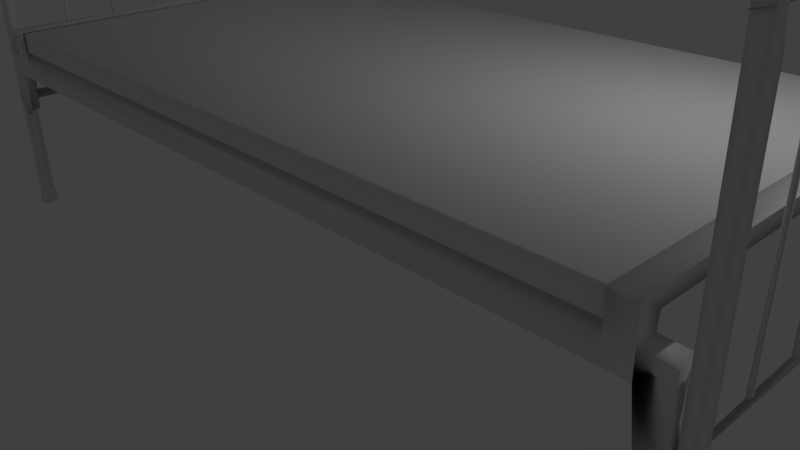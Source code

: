 # Source: Bed_LowPoly_01.blend  (saved by Blender 2.77.0; exported with 4.5.12 LTS)
import bpy
from mathutils import Matrix  # noqa: F401  (used for matrix-valued properties, if any)

bpy.ops.wm.read_factory_settings(use_empty=True)
scene = bpy.context.scene
scene.name = 'Scene'

# ---- collections
col_collection_1 = bpy.data.collections.new('Collection 1'); scene.collection.children.link(col_collection_1)

# ---- materials (node trees are filled in below, after node groups)
mat_material__0 = bpy.data.materials.new('Material__0')
mat_material__0.alpha_threshold = 0.0
mat_material__0.use_transparent_shadow = False
mat_material__0.roughness = 0.5

# ---- material node trees

# ---- world
world_world = bpy.data.worlds.new('World'); scene.world = world_world
world_world.color = (0.05088, 0.05088, 0.05088)
world_world.use_sun_shadow = False
world_world.sun_shadow_jitter_overblur = 0.0
world_world.cycles.sampling_method = 'MANUAL'

# ---- cameras
cam_camera = bpy.data.cameras.new('Camera')
cam_camera.clip_end = 100.0
cam_camera.lens = 35.0
cam_camera.sensor_width = 32.0
cam_camera.sensor_height = 18.0
cam_camera.ortho_scale = 7.314
cam_camera.dof.focus_distance = 0.0
cam_camera.dof.aperture_fstop = 128.0

# ---- lights
light_lamp = bpy.data.lights.new('Lamp', 'POINT')
light_lamp.transmission_factor = 0.0
light_lamp.cutoff_distance = 30.0
light_lamp.energy = 100.0
light_lamp.shadow_buffer_clip_start = 1.001
light_lamp.shadow_soft_size = 0.1
light_lamp.shadow_maximum_resolution = 0.006
light_lamp.use_absolute_resolution = True

# ---- meshes
me_sm_bed_01_base = bpy.data.meshes.new('SM_Bed_01_Base')
me_sm_bed_01_base.from_pydata([(134.0, 5.78, -62.48), (134.1, 0.02989, -63.58), (131.9, 5.78, -64.18), (130.1, 0.01764, -64.03), (129.6, 5.78, -62.65), (129.2, 0.01763, -60.96), (130.3, 5.78, -60.02), (132.7, 0.07113, -59.09), (133.1, 5.78, -59.89), (132.5, 98.02, -64.22), (129.3, 98.02, -61.82), (133.3, 98.02, -59.79), (133.9, 107.4, -62.35), (131.1, 107.4, -64.11), (129.6, 107.4, -61.22), (132.3, 107.4, -59.53), (133.7, 118.2, -61.97), (131.8, 119.3, -63.16), (129.9, 118.2, -61.97), (130.6, 117.5, -59.94), (133.0, 117.6, -59.94), (133.9, 125.2, -57.87), (131.8, 126.5, -59.26), (129.7, 125.2, -57.87), (131.8, 123.7, -56.39), (133.9, 128.6, -50.22), (131.8, 130.6, -51.01), (129.7, 128.6, -50.22), (131.8, 126.7, -49.98), (130.6, 130.6, 36.98), (132.6, 0.07113, 56.46), (134.1, 0.02988, 52.04), (134.0, 5.78, 52.86), (133.2, 5.78, 55.5), (130.5, 5.78, 55.62), (129.2, 0.01763, 54.52), (129.5, 5.78, 53.03), (130.2, 0.01764, 51.46), (131.7, 5.78, 51.33), (134.0, 98.02, 53.02), (133.1, 98.02, 55.58), (130.3, 98.02, 55.48), (130.3, 98.02, 51.54), (133.5, 107.4, 55.37), (132.3, 107.4, 51.35), (129.4, 107.4, 54.01), (133.7, 120.9, 53.46), (131.8, 121.1, 54.76), (129.7, 118.4, 53.25), (131.8, 115.3, 51.68), (129.9, 124.6, 51.34), (132.5, 120.0, 50.89), (132.4, 127.3, 50.03), (131.8, 124.1, 47.32), (133.8, 128.3, 43.7), (132.7, 130.4, 44.13), (129.8, 128.3, 43.7), (131.8, 126.8, 42.4), (132.8, 38.4, 55.7), (132.8, 36.86, -64.08), (130.6, 38.53, -64.08), (130.6, 36.73, 55.7), (132.0, 38.16, -44.58), (132.1, 102.4, -44.51), (131.1, 102.4, -44.34), (131.1, 38.16, -43.43), (132.0, 102.4, -43.19), (132.1, 38.16, -43.26), (133.4, 103.7, 56.23), (133.4, 102.9, -64.41), (130.1, 103.7, -64.41), (130.1, 102.9, 56.23), (132.3, 38.16, -28.76), (132.1, 102.4, -28.93), (131.0, 38.16, -28.59), (131.1, 102.4, -28.76), (131.8, 38.16, -27.56), (132.0, 102.4, -27.61), (132.0, 38.16, -12.86), (132.1, 102.4, -12.79), (131.1, 102.4, -12.61), (131.1, 38.16, -11.7), (132.0, 102.4, -11.46), (132.1, 38.16, -11.53), (132.0, 38.16, 3.404), (132.1, 102.4, 3.474), (131.1, 102.4, 3.645), (131.1, 38.16, 4.559), (132.0, 102.4, 4.8), (132.1, 38.16, 4.731), (132.4, 102.4, 20.19), (132.4, 38.16, 20.16), (131.7, 38.16, 19.01), (131.7, 102.4, 19.08), (131.1, 38.16, 20.26), (131.0, 102.4, 20.09), (132.0, 38.16, 35.25), (132.1, 102.4, 35.32), (131.1, 102.4, 35.5), (131.1, 38.16, 36.41), (132.0, 102.4, 36.65), (132.1, 38.16, 36.58), (-105.6, 5.78, -62.48), (-105.2, 0.01098, -60.99), (-107.0, 0.07115, -64.59), (-107.7, 5.78, -64.18), (-110.7, 0.02987, -61.76), (-110.0, 5.78, -62.65), (-109.3, 5.78, -60.02), (-107.8, 0.02758, -59.08), (-106.5, 5.78, -59.89), (-107.1, 83.91, -64.22), (-110.3, 83.91, -61.82), (-106.3, 83.91, -59.79), (-105.8, 93.41, -62.99), (-108.4, 93.32, -64.11), (-110.0, 93.33, -61.22), (-107.2, 93.33, -59.53), (-107.8, 100.6, -63.05), (-109.9, 98.77, -61.47), (-107.2, 100.2, -59.15), (-105.7, 107.2, -57.43), (-107.8, 109.5, -58.22), (-109.9, 107.2, -57.43), (-107.1, 109.6, -52.54), (-105.9, 114.7, -48.75), (-107.8, 116.2, -48.59), (-109.7, 114.7, -48.75), (-109.0, 112.7, -47.58), (-106.7, 113.2, -44.78), (-105.2, 0.01098, 54.55), (-105.6, 5.78, 52.86), (-106.3, 5.78, 55.5), (-107.8, 0.02758, 56.43), (-109.1, 5.78, 55.62), (-110.7, 0.02988, 53.62), (-110.1, 5.78, 53.03), (-106.8, 0.07115, 50.95), (-107.9, 5.78, 51.33), (-105.6, 83.91, 53.02), (-106.5, 83.91, 55.58), (-109.2, 83.91, 55.48), (-109.3, 83.91, 51.54), (-105.8, 93.41, 54.84), (-107.7, 93.32, 55.91), (-107.2, 93.33, 51.35), (-110.2, 93.33, 54.01), (-107.8, 100.6, 54.91), (-109.9, 98.77, 53.34), (-107.2, 100.2, 51.02), (-105.7, 107.2, 49.3), (-107.8, 109.5, 50.09), (-109.9, 107.2, 49.3), (-107.1, 109.6, 44.41), (-105.9, 115.2, 39.68), (-107.8, 116.5, 39.79), (-109.7, 115.2, 39.68), (-109.0, 113.0, 38.93), (-106.6, 113.1, 36.91), (-107.5, 36.19, 55.7), (-106.4, 37.25, -64.08), (-108.2, 39.06, 55.7), (-109.3, 38.0, -64.08), (-107.2, 88.24, -43.43), (-107.2, 38.16, -44.34), (-107.7, 88.24, -44.63), (-108.5, 38.16, -44.17), (-108.5, 88.24, -43.6), (-107.7, 38.16, -43.14), (-106.2, 89.63, 56.23), (-106.2, 88.81, -64.41), (-109.5, 89.63, -64.41), (-109.5, 88.81, 56.23), (-107.1, 88.24, -28.3), (-107.5, 38.16, -28.93), (-108.2, 88.24, -28.93), (-108.5, 38.16, -28.59), (-107.5, 38.16, -27.68), (-107.9, 88.24, -27.56), (-107.2, 88.24, -11.7), (-107.2, 38.16, -12.61), (-107.7, 88.24, -12.9), (-108.5, 38.16, -12.44), (-108.5, 88.24, -11.87), (-107.7, 38.16, -11.41), (-107.2, 88.24, 4.559), (-107.2, 38.16, 3.645), (-107.7, 88.24, 3.36), (-108.5, 38.16, 3.817), (-108.5, 88.24, 4.388), (-107.7, 38.16, 4.845), (-107.2, 88.24, 20.26), (-107.1, 38.16, 20.09), (-107.9, 38.16, 19.06), (-107.7, 88.24, 19.06), (-108.4, 38.16, 20.26), (-108.5, 88.24, 20.09), (-107.2, 88.24, 36.41), (-107.2, 38.16, 35.5), (-107.7, 88.24, 35.21), (-108.5, 38.16, 35.67), (-108.5, 88.24, 36.24), (-107.7, 38.16, 36.7), (122.2, 46.77, -63.7), (129.4, 52.83, -63.69), (129.5, 33.12, -63.69), (123.7, 33.41, -63.42), (129.1, 52.65, -57.94), (129.3, 33.33, -58.61), (122.2, 52.99, -63.69), (121.9, 52.92, -57.85), (116.5, 47.14, -63.92), (-99.0, 46.76, -63.67), (-93.57, 47.14, -63.92), (-93.29, 53.01, -63.71), (116.3, 53.01, -63.71), (122.2, 61.3, -64.0), (121.9, 56.89, -57.47), (116.2, 61.18, -63.83), (122.2, 61.33, 56.79), (121.9, 56.89, 50.28), (121.6, 52.94, -63.38), (121.6, 60.85, 56.3), (121.6, 60.85, -63.49), (129.0, 33.12, -63.03), (128.9, 52.25, -63.12), (-98.93, 52.93, -57.84), (-105.1, 52.29, -63.12), (129.5, 33.12, 56.5), (129.4, 52.83, 56.5), (122.2, 46.77, 56.45), (123.7, 33.41, 56.24), (129.3, 33.33, 51.42), (129.1, 52.65, 50.75), (122.2, 52.99, 56.5), (116.5, 47.14, 56.7), (-98.99, 46.83, 56.65), (-93.57, 47.14, 56.76), (-93.29, 53.01, 56.52), (116.3, 53.01, 56.52), (116.2, 61.09, 56.68), (121.9, 52.93, 50.66), (121.6, 52.94, 56.19), (129.0, 33.12, 55.84), (128.9, 52.25, 55.93), (-98.93, 52.94, 50.65), (-105.1, 52.29, 55.93), (-99.15, 46.38, 55.87), (-105.8, 33.12, -63.69), (-105.6, 52.83, -63.69), (-99.93, 33.41, -63.42), (-105.5, 33.33, -58.61), (-105.3, 52.68, -57.94), (-99.23, 52.99, -63.69), (-98.93, 56.89, -57.47), (-99.23, 61.3, -64.0), (-93.22, 61.18, -63.83), (-99.23, 61.33, 56.79), (-98.93, 56.89, 50.28), (-93.22, 61.09, 56.67), (-98.63, 52.94, -63.38), (-98.63, 60.85, -63.49), (-98.63, 60.85, 56.3), (-105.2, 33.12, -63.03), (-105.6, 52.83, 56.5), (-105.5, 33.12, 56.17), (-99.93, 33.41, 56.24), (-105.3, 52.68, 50.75), (-105.5, 33.33, 51.42), (-99.23, 52.99, 56.5), (-98.63, 52.94, 56.19)], [], [(1, 3, 2), (3, 5, 4), (5, 7, 6), (7, 1, 0), (0, 2, 9), (2, 4, 10), (4, 6, 10), (6, 8, 11), (8, 0, 11), (11, 9, 12), (9, 10, 13), (10, 11, 15), (13, 17, 16), (13, 14, 18), (14, 15, 19), (12, 16, 20), (17, 22, 21), (17, 18, 23), (18, 19, 23), (19, 20, 24), (20, 21, 24), (21, 22, 26), (23, 27, 26), (24, 28, 27), (24, 21, 25), (55, 25, 26), (26, 27, 29), (27, 28, 57), (57, 28, 25), (31, 32, 33), (30, 33, 34), (35, 34, 36), (37, 36, 38), (31, 38, 32), (32, 39, 40), (33, 40, 41), (34, 41, 42), (38, 42, 39), (41, 43, 45), (42, 45, 44), (39, 44, 43), (46, 47, 43), (45, 47, 48), (45, 48, 49), (49, 51, 44), (51, 46, 43), (47, 52, 50), (52, 54, 55), (55, 56, 50), (56, 57, 53), (53, 57, 54), (59, 60, 58), (60, 59, 61), (62, 65, 64), (65, 67, 66), (67, 62, 66), (69, 70, 68), (70, 69, 71), (72, 74, 75), (74, 76, 77), (76, 72, 77), (78, 81, 80), (81, 83, 82), (83, 78, 82), (84, 87, 86), (87, 89, 88), (89, 84, 88), (90, 91, 92), (92, 94, 95), (94, 91, 90), (96, 99, 98), (99, 101, 100), (101, 96, 100), (103, 104, 102), (104, 106, 107), (106, 109, 108), (109, 103, 110), (102, 105, 111), (105, 107, 112), (107, 108, 112), (108, 110, 113), (110, 102, 113), (113, 111, 114), (111, 112, 115), (112, 113, 117), (115, 118, 114), (115, 116, 119), (116, 117, 120), (118, 122, 121), (118, 119, 123), (123, 120, 124), (122, 126, 125), (122, 123, 127), (123, 124, 128), (121, 125, 124), (128, 124, 129), (154, 125, 126), (126, 127, 156), (127, 128, 157), (158, 129, 125), (130, 131, 132), (133, 132, 134), (135, 134, 136), (135, 136, 138), (137, 138, 131), (131, 139, 140), (132, 140, 141), (134, 141, 142), (138, 142, 139), (140, 143, 144), (141, 144, 146), (142, 146, 145), (139, 145, 143), (143, 147, 144), (146, 147, 148), (146, 148, 149), (150, 151, 147), (147, 151, 152), (148, 152, 149), (154, 155, 151), (151, 155, 156), (152, 156, 157), (153, 154, 150), (153, 158, 154), (156, 127, 157), (160, 162, 161), (162, 160, 159), (164, 166, 165), (166, 168, 167), (168, 164, 163), (170, 171, 169), (171, 170, 172), (173, 177, 174), (174, 176, 175), (176, 177, 178), (180, 182, 181), (182, 184, 183), (184, 180, 179), (186, 188, 187), (188, 190, 189), (190, 186, 185), (192, 193, 194), (193, 195, 196), (195, 192, 191), (198, 200, 199), (200, 202, 201), (202, 198, 197), (203, 204, 205), (204, 207, 208), (204, 209, 210), (204, 203, 209), (211, 203, 212), (215, 211, 213), (209, 216, 217), (218, 216, 203), (218, 240, 219), (216, 219, 220), (217, 221, 210), (223, 217, 220), (217, 223, 221), (223, 222, 240), (221, 223, 218), (215, 210, 221), (225, 224, 208), (203, 206, 224), (206, 205, 224), (210, 215, 214), (210, 226, 252), (207, 252, 227), (225, 227, 212), (228, 229, 230), (229, 228, 232), (241, 234, 229), (229, 234, 230), (236, 230, 235), (238, 237, 235), (234, 241, 220), (239, 235, 240), (230, 219, 240), (220, 241, 242), (220, 242, 222), (242, 239, 240), (239, 242, 241), (232, 228, 243), (232, 243, 244), (230, 244, 243), (238, 239, 241), (241, 233, 267), (233, 244, 246), (246, 244, 230), (248, 249, 212), (249, 248, 251), (226, 253, 249), (249, 253, 212), (253, 226, 254), (214, 213, 256), (212, 255, 256), (256, 255, 257), (255, 254, 258), (254, 226, 260), (261, 262, 258), (254, 260, 261), (261, 256, 259), (260, 214, 256), (214, 260, 226), (251, 248, 263), (251, 263, 227), (212, 227, 263), (236, 264, 265), (264, 267, 268), (264, 269, 245), (264, 236, 269), (269, 257, 258), (259, 257, 236), (258, 270, 245), (258, 262, 270), (270, 262, 259), (238, 245, 270), (246, 265, 268), (247, 266, 265), (0, 1, 2), (2, 3, 4), (4, 5, 6), (6, 7, 8), (8, 7, 0), (1, 7, 5), (1, 5, 3), (11, 0, 9), (9, 2, 10), (10, 6, 11), (12, 9, 13), (13, 10, 14), (14, 10, 15), (15, 11, 12), (12, 13, 16), (17, 13, 18), (18, 14, 19), (19, 15, 20), (15, 12, 20), (16, 17, 21), (22, 17, 23), (23, 19, 24), (20, 16, 21), (25, 21, 26), (22, 23, 26), (23, 24, 27), (28, 24, 25), (55, 54, 25), (55, 26, 29), (29, 27, 56), (56, 27, 57), (54, 57, 25), (30, 31, 33), (35, 30, 34), (37, 35, 36), (31, 37, 38), (35, 31, 30), (31, 35, 37), (33, 32, 40), (34, 33, 41), (36, 34, 42), (38, 36, 42), (32, 38, 39), (40, 39, 43), (41, 40, 43), (42, 41, 45), (39, 42, 44), (45, 43, 47), (44, 45, 49), (44, 51, 43), (48, 47, 50), (49, 48, 51), (46, 52, 47), (48, 50, 53), (51, 48, 53), (51, 53, 46), (52, 46, 54), (52, 55, 50), (50, 56, 53), (46, 53, 54), (55, 29, 56), (58, 60, 61), (61, 59, 58), (66, 62, 63), (63, 62, 64), (64, 65, 66), (68, 70, 71), (71, 69, 68), (77, 72, 73), (73, 72, 75), (75, 74, 77), (82, 78, 79), (79, 78, 80), (80, 81, 82), (88, 84, 85), (85, 84, 86), (86, 87, 88), (93, 90, 92), (93, 92, 95), (95, 94, 90), (100, 96, 97), (97, 96, 98), (98, 99, 100), (102, 104, 105), (105, 104, 107), (107, 106, 108), (108, 109, 110), (110, 103, 102), (103, 109, 106), (103, 106, 104), (113, 102, 111), (111, 105, 112), (112, 108, 113), (114, 111, 115), (115, 112, 116), (116, 112, 117), (117, 113, 114), (118, 115, 119), (119, 116, 120), (117, 114, 120), (114, 118, 121), (122, 118, 123), (123, 119, 120), (120, 114, 121), (120, 121, 124), (121, 122, 125), (126, 122, 127), (127, 123, 128), (129, 124, 125), (155, 154, 126), (155, 126, 156), (157, 128, 129), (133, 130, 132), (135, 133, 134), (137, 135, 138), (130, 137, 131), (135, 130, 133), (130, 135, 137), (132, 131, 140), (134, 132, 141), (136, 134, 142), (138, 136, 142), (131, 138, 139), (140, 139, 143), (141, 140, 144), (142, 141, 146), (139, 142, 145), (146, 144, 147), (145, 146, 149), (145, 149, 143), (143, 150, 147), (148, 147, 152), (149, 150, 143), (149, 152, 153), (149, 153, 150), (150, 154, 151), (152, 151, 156), (153, 152, 157), (153, 157, 158), (158, 157, 129), (125, 154, 158), (159, 160, 161), (161, 162, 159), (163, 164, 165), (165, 166, 167), (167, 168, 163), (169, 171, 172), (172, 170, 169), (175, 173, 174), (175, 176, 178), (178, 177, 173), (179, 180, 181), (181, 182, 183), (183, 184, 179), (185, 186, 187), (187, 188, 189), (189, 190, 185), (191, 192, 194), (194, 193, 196), (196, 195, 191), (197, 198, 199), (199, 200, 201), (201, 202, 197), (206, 203, 205), (205, 204, 208), (207, 204, 210), (213, 211, 212), (214, 215, 213), (210, 209, 217), (203, 216, 209), (211, 215, 218), (211, 218, 203), (216, 218, 219), (217, 216, 220), (222, 223, 220), (218, 223, 240), (215, 221, 218), (205, 208, 224), (207, 225, 208), (225, 203, 224), (226, 210, 214), (207, 210, 252), (225, 207, 227), (203, 225, 212), (231, 228, 230), (233, 229, 232), (233, 241, 229), (237, 236, 235), (239, 238, 235), (219, 234, 220), (230, 234, 219), (235, 230, 240), (222, 242, 240), (233, 232, 244), (231, 230, 243), (228, 231, 243), (245, 238, 241), (245, 241, 267), (267, 233, 246), (247, 246, 230), (247, 230, 236), (250, 248, 212), (252, 249, 251), (252, 226, 249), (255, 253, 254), (212, 253, 255), (213, 212, 256), (259, 256, 257), (257, 255, 258), (254, 261, 258), (262, 261, 259), (261, 260, 256), (252, 251, 227), (250, 212, 263), (248, 250, 263), (266, 236, 265), (265, 264, 268), (267, 264, 245), (247, 236, 266), (245, 269, 258), (236, 257, 269), (237, 238, 259), (237, 259, 236), (238, 270, 259), (267, 246, 268), (246, 247, 265)])
me_sm_bed_01_base.polygons.foreach_set('use_smooth', [True] * 446)
_k = set([(62, 65), (62, 67), (63, 64), (63, 66), (64, 66), (65, 67), (72, 74), (72, 76), (73, 75), (73, 77), (74, 76), (75, 77), (78, 81), (78, 83), (79, 80), (79, 82), (80, 82), (81, 83), (84, 87), (84, 89), (85, 86), (85, 88), (86, 88), (87, 89), (90, 93), (90, 95), (91, 92), (91, 94), (92, 94), (93, 95), (96, 99), (96, 101), (97, 98), (97, 100), (98, 100), (99, 101), (163, 165), (163, 167), (164, 166), (164, 168), (165, 167), (166, 168), (173, 175), (173, 178), (174, 176), (174, 177), (175, 178), (176, 177), (179, 181), (179, 183), (180, 182), (180, 184), (181, 183), (182, 184), (185, 187), (185, 189), (186, 188), (186, 190), (187, 189), (188, 190), (191, 194), (191, 196), (192, 193), (192, 195), (193, 195), (194, 196), (197, 199), (197, 201), (198, 200), (198, 202), (199, 201), (200, 202), (203, 216), (204, 205), (204, 209), (207, 252), (210, 226), (211, 218), (212, 255), (213, 256), (214, 215), (214, 260), (215, 221), (216, 219), (219, 230), (221, 223), (222, 223), (222, 242), (224, 225), (225, 227), (227, 263), (228, 229), (229, 234), (230, 247), (233, 267), (235, 240), (236, 247), (236, 257), (237, 259), (238, 239), (238, 270), (239, 242), (241, 245), (243, 244), (244, 246), (246, 265), (247, 266), (248, 249), (249, 253), (255, 257), (260, 261), (261, 262), (262, 270), (264, 265), (264, 269)])
me_sm_bed_01_base.attributes.new('sharp_edge', 'BOOLEAN', 'EDGE').data.foreach_set('value', [ (min(e.vertices), max(e.vertices)) in _k for e in me_sm_bed_01_base.edges])
_uv = me_sm_bed_01_base.uv_layers.new(name='UVMap')
_uv.uv.foreach_set('vector', [0.8323, 0.02941, 0.8323, 0.01634, 0.8538, 0.02202, 0.8323, 0.01634, 0.8331, 0.005031, 0.8541, 0.01192, 0.8329, 0.05718, 0.8325, 0.04521, 0.8541, 0.0529, 0.8325, 0.04521, 0.8323, 0.02941, 0.8538, 0.03217, 0.5286, 0.8646, 0.5286, 0.8563, 0.8777, 0.8589, 0.5286, 0.8563, 0.5286, 0.8477, 0.8777, 0.8461, 0.5286, 0.8477, 0.5286, 0.8413, 0.8777, 0.8461, 0.5286, 0.8817, 0.5286, 0.8729, 0.8777, 0.8738, 0.5286, 0.8729, 0.5286, 0.8646, 0.8777, 0.8738, 0.8948, 0.04008, 0.8948, 0.02284, 0.9304, 0.03027, 0.8948, 0.02284, 0.8948, 0.008009, 0.9304, 0.01782, 0.8948, 0.0523, 0.8948, 0.04008, 0.9304, 0.04229, 0.002486, 0.865, 0.04177, 0.8653, 0.04121, 0.8737, 0.002486, 0.865, 0.004946, 0.8508, 0.04162, 0.857, 0.004946, 0.8508, 0.006598, 0.843, 0.04196, 0.8493, 0.00329, 0.8754, 0.04121, 0.8737, 0.04074, 0.8811, 0.04177, 0.8653, 0.06958, 0.8654, 0.06956, 0.8741, 0.04177, 0.8653, 0.04162, 0.857, 0.06984, 0.8566, 0.04162, 0.857, 0.04196, 0.8493, 0.06984, 0.8566, 0.04196, 0.8493, 0.04141, 0.8433, 0.07009, 0.8453, 0.04074, 0.8811, 0.06956, 0.8741, 0.06961, 0.8832, 0.06956, 0.8741, 0.06958, 0.8654, 0.1026, 0.8652, 0.06984, 0.8566, 0.1016, 0.8543, 0.1026, 0.8652, 0.07009, 0.8453, 0.1013, 0.8444, 0.1016, 0.8543, 0.06961, 0.8832, 0.06956, 0.8741, 0.1015, 0.876, 0.4295, 0.8662, 0.1015, 0.876, 0.1026, 0.8652, 0.1026, 0.8652, 0.1016, 0.8543, 0.4037, 0.8614, 0.1016, 0.8543, 0.1013, 0.8444, 0.4293, 0.8449, 0.4289, 0.8837, 0.1013, 0.8837, 0.1015, 0.876, 0.8079, 0.03033, 0.8294, 0.03278, 0.8295, 0.04318, 0.8081, 0.04617, 0.8295, 0.04318, 0.8297, 0.05363, 0.8086, 0.005718, 0.8301, 0.0044, 0.8296, 0.01252, 0.8079, 0.01707, 0.8296, 0.01252, 0.8294, 0.02255, 0.8079, 0.03033, 0.8294, 0.02255, 0.8294, 0.03278, 0.5129, 0.786, 0.8621, 0.7855, 0.8621, 0.7939, 0.5129, 0.7945, 0.8621, 0.7939, 0.8621, 0.8027, 0.5129, 0.7622, 0.8621, 0.7622, 0.8621, 0.7727, 0.5129, 0.7777, 0.8621, 0.7727, 0.8621, 0.7855, 0.759, 0.1069, 0.7947, 0.09566, 0.7947, 0.1099, 0.759, 0.07222, 0.7947, 0.06505, 0.7947, 0.07947, 0.759, 0.0871, 0.7947, 0.07947, 0.7947, 0.09566, 0.4776, 0.8736, 0.4806, 0.8661, 0.5254, 0.8737, 0.525, 0.8581, 0.4806, 0.8661, 0.4855, 0.8542, 0.525, 0.8581, 0.4855, 0.8542, 0.4951, 0.8462, 0.497, 0.8845, 0.4766, 0.8817, 0.5236, 0.8853, 0.4766, 0.8817, 0.4776, 0.8736, 0.5254, 0.8737, 0.4806, 0.8661, 0.4537, 0.8677, 0.4633, 0.8592, 0.4537, 0.8677, 0.4315, 0.8756, 0.4295, 0.8662, 0.4295, 0.8662, 0.4316, 0.8553, 0.4633, 0.8592, 0.4316, 0.8553, 0.4293, 0.8449, 0.4541, 0.847, 0.454, 0.8814, 0.4289, 0.8837, 0.4315, 0.8756, 0.4324, 0.9766, 0.4324, 0.9902, 0.0022, 0.9822, 0.4324, 0.9902, 0.4324, 0.9969, 0.0022, 0.9955, 0.6771, 0.9761, 0.6771, 0.97, 0.9167, 0.9732, 0.6771, 0.984, 0.6771, 0.9814, 0.9167, 0.9819, 0.6771, 0.9814, 0.6771, 0.9761, 0.9167, 0.9819, 0.4354, 0.9457, 0.4354, 0.9611, 0.0021, 0.948, 0.4354, 0.9351, 0.4354, 0.9457, 0.0021, 0.9366, 0.7591, 0.1913, 0.7591, 0.1863, 0.9938, 0.187, 0.7591, 0.1863, 0.7591, 0.1829, 0.9938, 0.1829, 0.7591, 0.1964, 0.7591, 0.1913, 0.9938, 0.1959, 0.6575, 0.7485, 0.6575, 0.7423, 0.8923, 0.7456, 0.6575, 0.7566, 0.6575, 0.7541, 0.8923, 0.7545, 0.6575, 0.7541, 0.6575, 0.7485, 0.8923, 0.7545, 0.5999, 0.8961, 0.5999, 0.89, 0.8395, 0.8932, 0.5999, 0.9039, 0.5999, 0.9014, 0.8395, 0.9019, 0.5999, 0.9014, 0.5999, 0.8961, 0.8395, 0.9019, 0.8408, 0.9177, 0.5996, 0.9177, 0.5996, 0.9129, 0.5996, 0.9129, 0.5996, 0.9076, 0.8408, 0.9083, 0.5996, 0.9214, 0.5996, 0.9177, 0.8408, 0.9177, 0.4349, 0.9761, 0.4349, 0.97, 0.6745, 0.9732, 0.4349, 0.984, 0.4349, 0.9814, 0.6745, 0.9819, 0.4349, 0.9814, 0.4349, 0.9761, 0.6745, 0.9819, 0.7841, 0.05388, 0.7836, 0.03958, 0.8052, 0.04703, 0.7836, 0.03958, 0.7835, 0.02377, 0.805, 0.02672, 0.7835, 0.02377, 0.7837, 0.01069, 0.8051, 0.01631, 0.7837, 0.01069, 0.7843, 0.002348, 0.8053, 0.005859, 0.0021, 0.9251, 0.0021, 0.9167, 0.2978, 0.9193, 0.0021, 0.9167, 0.0021, 0.9083, 0.2978, 0.9068, 0.0021, 0.9083, 0.002043, 0.8999, 0.2978, 0.9068, 0.002043, 0.8999, 0.002, 0.8911, 0.2977, 0.8928, 0.0021, 0.9322, 0.0021, 0.9251, 0.2978, 0.9302, 0.8567, 0.01573, 0.8567, 0.0024, 0.8923, 0.005608, 0.8567, 0.04744, 0.8567, 0.03252, 0.8923, 0.04213, 0.8567, 0.03252, 0.8567, 0.01573, 0.8923, 0.01799, 0.5101, 0.7858, 0.4874, 0.7885, 0.5073, 0.7753, 0.5101, 0.7858, 0.5095, 0.8001, 0.4888, 0.7983, 0.5095, 0.8001, 0.5091, 0.8057, 0.4875, 0.8068, 0.4874, 0.7885, 0.4526, 0.7923, 0.4519, 0.7821, 0.4874, 0.7885, 0.4888, 0.7983, 0.454, 0.8023, 0.454, 0.8023, 0.4875, 0.8068, 0.4475, 0.8108, 0.4526, 0.7923, 0.4078, 0.7954, 0.4099, 0.7875, 0.4526, 0.7923, 0.454, 0.8023, 0.4111, 0.803, 0.454, 0.8023, 0.4475, 0.8108, 0.4103, 0.8116, 0.4519, 0.7821, 0.4099, 0.7875, 0.4344, 0.7754, 0.4076, 0.7729, 0.4344, 0.7754, 0.3978, 0.7787, 0.1057, 0.8113, 0.4099, 0.7875, 0.4078, 0.7954, 0.4078, 0.7954, 0.4111, 0.803, 0.1061, 0.8259, 0.4111, 0.803, 0.4103, 0.8116, 0.1064, 0.8347, 0.1128, 0.8017, 0.3978, 0.7787, 0.4099, 0.7875, 0.7598, 0.05455, 0.7808, 0.04768, 0.7812, 0.0551, 0.7593, 0.01134, 0.7808, 0.006638, 0.7806, 0.01712, 0.7591, 0.02471, 0.7806, 0.01712, 0.7806, 0.02737, 0.7591, 0.02471, 0.7806, 0.02737, 0.7805, 0.03759, 0.7591, 0.04051, 0.7805, 0.03759, 0.7808, 0.04768, 0.3002, 0.8913, 0.5973, 0.8907, 0.5973, 0.8996, 0.3002, 0.9002, 0.5973, 0.8996, 0.5973, 0.9079, 0.3002, 0.9084, 0.5973, 0.9079, 0.5973, 0.9202, 0.3002, 0.9251, 0.5973, 0.9202, 0.5973, 0.9316, 0.9329, 0.01494, 0.9685, 0.009713, 0.9685, 0.01959, 0.9329, 0.0246, 0.9685, 0.01959, 0.9685, 0.032, 0.9329, 0.03898, 0.9685, 0.032, 0.9685, 0.04636, 0.9329, 0.00472, 0.9685, 0.0024, 0.9685, 0.009713, 0.004243, 0.8081, 0.02524, 0.8196, 0.0023, 0.8158, 0.00312, 0.8272, 0.02524, 0.8196, 0.02477, 0.8293, 0.00312, 0.8272, 0.02477, 0.8293, 0.02697, 0.8377, 0.05994, 0.8097, 0.06021, 0.8198, 0.02524, 0.8196, 0.02524, 0.8196, 0.06021, 0.8198, 0.05986, 0.8299, 0.02477, 0.8293, 0.05986, 0.8299, 0.02697, 0.8377, 0.1057, 0.8113, 0.1078, 0.8185, 0.06021, 0.8198, 0.06021, 0.8198, 0.1078, 0.8185, 0.1061, 0.8259, 0.05986, 0.8299, 0.1061, 0.8259, 0.1064, 0.8347, 0.07667, 0.8014, 0.1057, 0.8113, 0.05994, 0.8097, 0.07667, 0.8014, 0.1128, 0.8017, 0.1057, 0.8113, 0.1061, 0.8259, 0.4111, 0.803, 0.1064, 0.8347, 0.9431, 0.8173, 0.9431, 0.8311, 0.5129, 0.8262, 0.9431, 0.8078, 0.9431, 0.8173, 0.5129, 0.8124, 0.759, 0.1763, 0.759, 0.1712, 0.9421, 0.1745, 0.759, 0.1712, 0.759, 0.1662, 0.9421, 0.1694, 0.759, 0.1804, 0.759, 0.1763, 0.9421, 0.1795, 0.8709, 0.9457, 0.8709, 0.9611, 0.4376, 0.948, 0.8709, 0.9351, 0.8709, 0.9457, 0.4376, 0.9366, 0.655, 0.7566, 0.4719, 0.7566, 0.4719, 0.7541, 0.4719, 0.7541, 0.4719, 0.7499, 0.655, 0.7516, 0.4719, 0.7499, 0.472, 0.7439, 0.6551, 0.7456, 0.759, 0.2139, 0.759, 0.2089, 0.9421, 0.2121, 0.759, 0.2089, 0.7591, 0.2039, 0.9421, 0.2071, 0.7591, 0.2039, 0.7591, 0.2004, 0.9422, 0.2021, 0.759, 0.1612, 0.759, 0.1562, 0.9421, 0.1594, 0.759, 0.1562, 0.759, 0.1511, 0.9421, 0.1544, 0.759, 0.1511, 0.759, 0.1477, 0.9421, 0.1493, 0.759, 0.1277, 0.759, 0.1235, 0.9421, 0.1243, 0.759, 0.1235, 0.759, 0.1185, 0.9421, 0.1192, 0.759, 0.1185, 0.759, 0.1134, 0.9421, 0.1142, 0.759, 0.1436, 0.759, 0.1386, 0.9421, 0.1418, 0.759, 0.1386, 0.759, 0.1336, 0.9421, 0.1368, 0.759, 0.1336, 0.759, 0.1301, 0.9421, 0.1318, 0.8497, 0.37, 0.8716, 0.3464, 0.8702, 0.4202, 0.8716, 0.3464, 0.8922, 0.3474, 0.8958, 0.4192, 0.8716, 0.3464, 0.8705, 0.3216, 0.891, 0.3213, 0.8716, 0.3464, 0.8497, 0.37, 0.8461, 0.3471, 0.8306, 0.3688, 0.8497, 0.37, 0.06279, 0.3709, 0.8299, 0.3476, 0.8306, 0.3688, 0.0816, 0.3688, 0.9172, 0.6359, 0.9195, 0.6665, 0.8958, 0.6507, 0.9405, 0.6656, 0.9195, 0.6665, 0.9189, 0.6138, 0.9202, 0.6885, 0.4937, 0.6885, 0.4946, 0.6663, 0.9195, 0.6665, 0.4946, 0.6663, 0.5166, 0.6508, 0.8978, 0.7235, 0.9169, 0.7381, 0.8973, 0.737, 0.9192, 0.7086, 0.8978, 0.7235, 0.516, 0.7236, 0.8978, 0.7235, 0.9192, 0.7086, 0.9169, 0.7381, 0.9192, 0.7086, 0.4946, 0.7086, 0.4937, 0.6885, 0.9169, 0.7381, 0.9192, 0.7086, 0.9381, 0.7106, 0.8299, 0.3476, 0.8497, 0.3276, 0.8485, 0.347, 0.9111, 0.3487, 0.9106, 0.4197, 0.8958, 0.4192, 0.8508, 0.2874, 0.8508, 0.2388, 0.8683, 0.2369, 0.8508, 0.2388, 0.8701, 0.2346, 0.8683, 0.2369, 0.8497, 0.3276, 0.8299, 0.3476, 0.0824, 0.3476, 0.8497, 0.3276, 0.06215, 0.3276, 0.04058, 0.3274, 0.8745, 0.3274, 0.04058, 0.3274, 0.04042, 0.3082, 0.8747, 0.308, 0.04042, 0.3082, 0.06449, 0.2874, 0.0412, 0.6103, 0.03867, 0.5362, 0.06106, 0.5597, 0.0022, 0.4983, 0.0023, 0.4266, 0.02392, 0.4272, 0.0626, 0.5161, 0.064, 0.5366, 0.03757, 0.5373, 0.03757, 0.5373, 0.064, 0.5366, 0.06106, 0.5597, 0.8419, 0.5597, 0.06106, 0.5597, 0.0802, 0.5579, 0.8233, 0.5365, 0.8239, 0.5579, 0.0802, 0.5579, 0.4966, 0.6358, 0.5171, 0.6362, 0.5166, 0.6508, 0.4733, 0.6358, 0.4762, 0.6134, 0.4735, 0.6653, 0.495, 0.6137, 0.4946, 0.6663, 0.4735, 0.6653, 0.516, 0.7236, 0.5165, 0.7369, 0.497, 0.7381, 0.516, 0.7236, 0.497, 0.7381, 0.4946, 0.7086, 0.497, 0.7381, 0.4781, 0.7389, 0.4758, 0.7106, 0.081, 0.5365, 0.0625, 0.5354, 0.0626, 0.5161, 0.0278, 0.426, 0.043, 0.4239, 0.0428, 0.4262, 0.02392, 0.4272, 0.0428, 0.4262, 0.04089, 0.4969, 0.06097, 0.4759, 0.04089, 0.4969, 0.0428, 0.4262, 0.8233, 0.5365, 0.081, 0.5365, 0.0626, 0.5161, 0.0626, 0.5161, 0.03794, 0.5155, 0.8636, 0.5156, 0.03794, 0.5155, 0.0382, 0.4969, 0.8636, 0.497, 0.8636, 0.497, 0.0382, 0.4969, 0.06097, 0.4759, 0.0448, 0.4201, 0.04352, 0.3464, 0.06279, 0.3709, 0.04352, 0.3464, 0.0448, 0.4201, 0.01924, 0.4191, 0.0241, 0.3241, 0.0446, 0.3244, 0.04352, 0.3464, 0.04352, 0.3464, 0.0662, 0.347, 0.06279, 0.3709, 0.4461, 0.7361, 0.4244, 0.7358, 0.4249, 0.7212, 0.4639, 0.6341, 0.463, 0.6125, 0.4648, 0.6638, 0.4473, 0.7586, 0.4484, 0.7056, 0.4693, 0.7065, 0.4492, 0.6835, 0.4484, 0.7056, 0.02326, 0.7056, 0.4484, 0.7056, 0.4249, 0.7212, 0.04665, 0.7213, 0.4267, 0.6484, 0.4261, 0.6351, 0.4457, 0.634, 0.4478, 0.6635, 0.0237, 0.6635, 0.04475, 0.6484, 0.4267, 0.6484, 0.4457, 0.634, 0.4478, 0.6635, 0.4478, 0.6635, 0.4492, 0.6835, 0.02241, 0.6834, 0.4457, 0.634, 0.4639, 0.6341, 0.4648, 0.6638, 0.0824, 0.3476, 0.0638, 0.3471, 0.06215, 0.3276, 0.01924, 0.4191, 0.0023, 0.4215, 0.0045, 0.4196, 0.01924, 0.4191, 0.0045, 0.4196, 0.003926, 0.3485, 0.06449, 0.2874, 0.04042, 0.3082, 0.0468, 0.2369, 0.8419, 0.5597, 0.8628, 0.5369, 0.8607, 0.6095, 0.8628, 0.5369, 0.8835, 0.5382, 0.8776, 0.6084, 0.8628, 0.5369, 0.8399, 0.5363, 0.8418, 0.5158, 0.8628, 0.5369, 0.8419, 0.5597, 0.8399, 0.5363, 0.0254, 0.7361, 0.02326, 0.7056, 0.04665, 0.7213, 0.0024, 0.7059, 0.02326, 0.7056, 0.0234, 0.7586, 0.04475, 0.6484, 0.0258, 0.634, 0.04544, 0.6351, 0.04475, 0.6484, 0.0237, 0.6635, 0.0258, 0.634, 0.0258, 0.634, 0.0237, 0.6635, 0.006749, 0.6638, 0.8233, 0.5365, 0.8418, 0.5158, 0.8418, 0.5354, 0.8608, 0.4971, 0.8585, 0.4251, 0.8774, 0.4272, 0.842, 0.4758, 0.8406, 0.4282, 0.8585, 0.4251, 0.8538, 0.03217, 0.8323, 0.02941, 0.8538, 0.02202, 0.8538, 0.02202, 0.8323, 0.01634, 0.8541, 0.01192, 0.8541, 0.01192, 0.8331, 0.005031, 0.8545, 0.0045, 0.8541, 0.0529, 0.8325, 0.04521, 0.8539, 0.04242, 0.8539, 0.04242, 0.8325, 0.04521, 0.8538, 0.03217, 0.9741, 0.01667, 0.9773, 0.003494, 0.9891, 0.008075, 0.9741, 0.01667, 0.9891, 0.008075, 0.9861, 0.01845, 0.8777, 0.8738, 0.5286, 0.8646, 0.8777, 0.8589, 0.8777, 0.8589, 0.5286, 0.8563, 0.8777, 0.8461, 0.8777, 0.8843, 0.5286, 0.8817, 0.8777, 0.8738, 0.9304, 0.03027, 0.8948, 0.02284, 0.9304, 0.01782, 0.9304, 0.01782, 0.8948, 0.008009, 0.9304, 0.004587, 0.9304, 0.0523, 0.8948, 0.0523, 0.9304, 0.04229, 0.9304, 0.04229, 0.8948, 0.04008, 0.9304, 0.03027, 0.00329, 0.8754, 0.002486, 0.865, 0.04121, 0.8737, 0.04177, 0.8653, 0.002486, 0.865, 0.04162, 0.857, 0.04162, 0.857, 0.004946, 0.8508, 0.04196, 0.8493, 0.04196, 0.8493, 0.006598, 0.843, 0.04141, 0.8433, 0.004754, 0.8841, 0.00329, 0.8754, 0.04074, 0.8811, 0.04121, 0.8737, 0.04177, 0.8653, 0.06956, 0.8741, 0.06958, 0.8654, 0.04177, 0.8653, 0.06984, 0.8566, 0.06984, 0.8566, 0.04196, 0.8493, 0.07009, 0.8453, 0.04074, 0.8811, 0.04121, 0.8737, 0.06956, 0.8741, 0.1015, 0.876, 0.06956, 0.8741, 0.1026, 0.8652, 0.06958, 0.8654, 0.06984, 0.8566, 0.1026, 0.8652, 0.06984, 0.8566, 0.07009, 0.8453, 0.1016, 0.8543, 0.1013, 0.8837, 0.06961, 0.8832, 0.1015, 0.876, 0.4295, 0.8662, 0.4315, 0.8756, 0.1015, 0.876, 0.4295, 0.8662, 0.1026, 0.8652, 0.4037, 0.8614, 0.4037, 0.8614, 0.1016, 0.8543, 0.4316, 0.8553, 0.4316, 0.8553, 0.1016, 0.8543, 0.4293, 0.8449, 0.4315, 0.8756, 0.4289, 0.8837, 0.1015, 0.876, 0.8081, 0.04617, 0.8079, 0.03033, 0.8295, 0.04318, 0.8085, 0.05718, 0.8081, 0.04617, 0.8297, 0.05363, 0.8079, 0.01707, 0.8086, 0.005718, 0.8296, 0.01252, 0.8079, 0.03033, 0.8079, 0.01707, 0.8294, 0.02255, 0.8155, 0.06632, 0.7996, 0.0735, 0.8044, 0.0607, 0.7996, 0.0735, 0.8155, 0.06632, 0.8117, 0.07645, 0.5129, 0.7945, 0.5129, 0.786, 0.8621, 0.7939, 0.5129, 0.8033, 0.5129, 0.7945, 0.8621, 0.8027, 0.5129, 0.7692, 0.5129, 0.7622, 0.8621, 0.7727, 0.5129, 0.7777, 0.5129, 0.7692, 0.8621, 0.7727, 0.5129, 0.786, 0.5129, 0.7777, 0.8621, 0.7855, 0.759, 0.09678, 0.759, 0.0871, 0.7947, 0.09566, 0.759, 0.1069, 0.759, 0.09678, 0.7947, 0.09566, 0.759, 0.07222, 0.759, 0.06, 0.7947, 0.06505, 0.759, 0.0871, 0.759, 0.07222, 0.7947, 0.07947, 0.525, 0.8581, 0.5254, 0.8737, 0.4806, 0.8661, 0.5224, 0.8443, 0.525, 0.8581, 0.4951, 0.8462, 0.5236, 0.8853, 0.4766, 0.8817, 0.5254, 0.8737, 0.4855, 0.8542, 0.4806, 0.8661, 0.4633, 0.8592, 0.4951, 0.8462, 0.4855, 0.8542, 0.4726, 0.8459, 0.4776, 0.8736, 0.4537, 0.8677, 0.4806, 0.8661, 0.4855, 0.8542, 0.4633, 0.8592, 0.4541, 0.847, 0.4726, 0.8459, 0.4855, 0.8542, 0.4541, 0.847, 0.4766, 0.8817, 0.454, 0.8814, 0.4776, 0.8736, 0.4537, 0.8677, 0.4776, 0.8736, 0.4315, 0.8756, 0.4537, 0.8677, 0.4295, 0.8662, 0.4633, 0.8592, 0.4633, 0.8592, 0.4316, 0.8553, 0.4541, 0.847, 0.4776, 0.8736, 0.454, 0.8814, 0.4315, 0.8756, 0.4295, 0.8662, 0.4037, 0.8614, 0.4316, 0.8553, 0.0022, 0.9822, 0.4324, 0.9902, 0.0022, 0.9955, 0.0022, 0.9703, 0.4324, 0.9766, 0.0022, 0.9822, 0.9167, 0.9819, 0.6771, 0.9761, 0.9167, 0.9766, 0.9167, 0.9766, 0.6771, 0.9761, 0.9167, 0.9732, 0.9167, 0.9732, 0.6771, 0.97, 0.9167, 0.9691, 0.0021, 0.948, 0.4354, 0.9611, 0.0021, 0.9628, 0.0021, 0.9366, 0.4354, 0.9457, 0.0021, 0.948, 0.9938, 0.1959, 0.7591, 0.1913, 0.9938, 0.1904, 0.9938, 0.1904, 0.7591, 0.1913, 0.9938, 0.187, 0.9938, 0.187, 0.7591, 0.1863, 0.9938, 0.1829, 0.8923, 0.7545, 0.6575, 0.7485, 0.8923, 0.749, 0.8923, 0.749, 0.6575, 0.7485, 0.8923, 0.7456, 0.8923, 0.7456, 0.6575, 0.7423, 0.8923, 0.7414, 0.8395, 0.9019, 0.5999, 0.8961, 0.8395, 0.8965, 0.8395, 0.8965, 0.5999, 0.8961, 0.8395, 0.8932, 0.8395, 0.8932, 0.5999, 0.89, 0.8395, 0.8891, 0.8408, 0.9129, 0.8408, 0.9177, 0.5996, 0.9129, 0.8408, 0.9129, 0.5996, 0.9129, 0.8408, 0.9083, 0.8408, 0.9214, 0.5996, 0.9214, 0.8408, 0.9177, 0.6745, 0.9819, 0.4349, 0.9761, 0.6745, 0.9766, 0.6745, 0.9766, 0.4349, 0.9761, 0.6745, 0.9732, 0.6745, 0.9732, 0.4349, 0.97, 0.6745, 0.9691, 0.8052, 0.04703, 0.7836, 0.03958, 0.805, 0.03702, 0.805, 0.03702, 0.7836, 0.03958, 0.805, 0.02672, 0.805, 0.02672, 0.7835, 0.02377, 0.8051, 0.01631, 0.8051, 0.01631, 0.7837, 0.01069, 0.8053, 0.005859, 0.8056, 0.0551, 0.7841, 0.05388, 0.8052, 0.04703, 0.8193, 0.06633, 0.8278, 0.0597, 0.8365, 0.06819, 0.8193, 0.06633, 0.8365, 0.06819, 0.8261, 0.077, 0.2978, 0.9302, 0.0021, 0.9251, 0.2978, 0.9193, 0.2978, 0.9193, 0.0021, 0.9167, 0.2978, 0.9068, 0.2978, 0.9068, 0.002043, 0.8999, 0.2977, 0.8928, 0.8923, 0.0523, 0.8567, 0.04744, 0.8923, 0.04213, 0.8923, 0.04213, 0.8567, 0.03252, 0.8924, 0.02932, 0.8924, 0.02932, 0.8567, 0.03252, 0.8923, 0.01799, 0.8923, 0.01799, 0.8567, 0.01573, 0.8923, 0.005608, 0.4874, 0.7885, 0.5101, 0.7858, 0.4888, 0.7983, 0.4888, 0.7983, 0.5095, 0.8001, 0.4875, 0.8068, 0.5035, 0.7654, 0.5073, 0.7753, 0.4804, 0.7705, 0.5073, 0.7753, 0.4874, 0.7885, 0.4519, 0.7821, 0.4526, 0.7923, 0.4874, 0.7885, 0.454, 0.8023, 0.454, 0.8023, 0.4888, 0.7983, 0.4875, 0.8068, 0.4804, 0.7705, 0.5073, 0.7753, 0.4519, 0.7821, 0.4804, 0.7705, 0.4519, 0.7821, 0.4344, 0.7754, 0.4519, 0.7821, 0.4526, 0.7923, 0.4099, 0.7875, 0.4078, 0.7954, 0.4526, 0.7923, 0.4111, 0.803, 0.4111, 0.803, 0.454, 0.8023, 0.4103, 0.8116, 0.3978, 0.7787, 0.4344, 0.7754, 0.4099, 0.7875, 0.1078, 0.8185, 0.1057, 0.8113, 0.4078, 0.7954, 0.1078, 0.8185, 0.4078, 0.7954, 0.1061, 0.8259, 0.1052, 0.796, 0.4076, 0.7729, 0.3978, 0.7787, 0.7593, 0.01134, 0.7599, 0.002348, 0.7808, 0.006638, 0.7591, 0.02471, 0.7593, 0.01134, 0.7806, 0.01712, 0.7591, 0.04051, 0.7591, 0.02471, 0.7805, 0.03759, 0.7598, 0.05455, 0.7591, 0.04051, 0.7808, 0.04768, 0.989, 0.0321, 0.9719, 0.02858, 0.9808, 0.0226, 0.9719, 0.02858, 0.989, 0.0321, 0.9775, 0.03967, 0.3002, 0.9002, 0.3002, 0.8913, 0.5973, 0.8996, 0.3002, 0.9084, 0.3002, 0.9002, 0.5973, 0.9079, 0.3002, 0.9167, 0.3002, 0.9084, 0.5973, 0.9202, 0.3002, 0.9251, 0.3002, 0.9167, 0.5973, 0.9202, 0.3002, 0.9316, 0.3002, 0.9251, 0.5973, 0.9316, 0.9329, 0.01494, 0.9329, 0.00472, 0.9685, 0.009713, 0.9329, 0.0246, 0.9329, 0.01494, 0.9685, 0.01959, 0.9329, 0.03898, 0.9329, 0.0246, 0.9685, 0.032, 0.9329, 0.0523, 0.9329, 0.03898, 0.9685, 0.04636, 0.00312, 0.8272, 0.0023, 0.8158, 0.02524, 0.8196, 0.0052, 0.8386, 0.00312, 0.8272, 0.02697, 0.8377, 0.007062, 0.7979, 0.03048, 0.8009, 0.004243, 0.8081, 0.004243, 0.8081, 0.05994, 0.8097, 0.02524, 0.8196, 0.02477, 0.8293, 0.02524, 0.8196, 0.05986, 0.8299, 0.03048, 0.8009, 0.05994, 0.8097, 0.004243, 0.8081, 0.02697, 0.8377, 0.05986, 0.8299, 0.0671, 0.8378, 0.03048, 0.8009, 0.07667, 0.8014, 0.05994, 0.8097, 0.05994, 0.8097, 0.1057, 0.8113, 0.06021, 0.8198, 0.05986, 0.8299, 0.06021, 0.8198, 0.1061, 0.8259, 0.0671, 0.8378, 0.05986, 0.8299, 0.1064, 0.8347, 0.07667, 0.8014, 0.1052, 0.796, 0.1128, 0.8017, 0.1128, 0.8017, 0.1052, 0.796, 0.3978, 0.7787, 0.4099, 0.7875, 0.1057, 0.8113, 0.1128, 0.8017, 0.5129, 0.8124, 0.9431, 0.8173, 0.5129, 0.8262, 0.5129, 0.8262, 0.9431, 0.8311, 0.5129, 0.8358, 0.9421, 0.1795, 0.759, 0.1763, 0.9421, 0.1745, 0.9421, 0.1745, 0.759, 0.1712, 0.9421, 0.1694, 0.9421, 0.1694, 0.759, 0.1662, 0.9421, 0.1653, 0.4376, 0.948, 0.8709, 0.9611, 0.4376, 0.9628, 0.4376, 0.9366, 0.8709, 0.9457, 0.4376, 0.948, 0.655, 0.7516, 0.655, 0.7566, 0.4719, 0.7541, 0.655, 0.7516, 0.4719, 0.7499, 0.6551, 0.7456, 0.6551, 0.7456, 0.472, 0.7439, 0.6551, 0.7414, 0.9421, 0.2156, 0.759, 0.2139, 0.9421, 0.2121, 0.9421, 0.2121, 0.759, 0.2089, 0.9421, 0.2071, 0.9421, 0.2071, 0.7591, 0.2039, 0.9422, 0.2021, 0.9421, 0.1628, 0.759, 0.1612, 0.9421, 0.1594, 0.9421, 0.1594, 0.759, 0.1562, 0.9421, 0.1544, 0.9421, 0.1544, 0.759, 0.1511, 0.9421, 0.1493, 0.9421, 0.1277, 0.759, 0.1277, 0.9421, 0.1243, 0.9421, 0.1243, 0.759, 0.1235, 0.9421, 0.1192, 0.9421, 0.1192, 0.759, 0.1185, 0.9421, 0.1142, 0.9421, 0.1453, 0.759, 0.1436, 0.9421, 0.1418, 0.9421, 0.1418, 0.759, 0.1386, 0.9421, 0.1368, 0.9421, 0.1368, 0.759, 0.1336, 0.9421, 0.1318, 0.8509, 0.4176, 0.8497, 0.37, 0.8702, 0.4202, 0.8702, 0.4202, 0.8716, 0.3464, 0.8958, 0.4192, 0.8922, 0.3474, 0.8716, 0.3464, 0.891, 0.3213, 0.0816, 0.3688, 0.8306, 0.3688, 0.06279, 0.3709, 0.0824, 0.3476, 0.8299, 0.3476, 0.0816, 0.3688, 0.8949, 0.6359, 0.9172, 0.6359, 0.8958, 0.6507, 0.9189, 0.6138, 0.9195, 0.6665, 0.9172, 0.6359, 0.9378, 0.6136, 0.9407, 0.636, 0.9405, 0.6656, 0.9378, 0.6136, 0.9405, 0.6656, 0.9189, 0.6138, 0.9195, 0.6665, 0.9202, 0.6885, 0.4946, 0.6663, 0.8958, 0.6507, 0.9195, 0.6665, 0.5166, 0.6508, 0.4946, 0.7086, 0.9192, 0.7086, 0.516, 0.7236, 0.9202, 0.6885, 0.9192, 0.7086, 0.4937, 0.6885, 0.9358, 0.7389, 0.9169, 0.7381, 0.9381, 0.7106, 0.9128, 0.4216, 0.8958, 0.4192, 0.9106, 0.4197, 0.8922, 0.3474, 0.9111, 0.3487, 0.8958, 0.4192, 0.8747, 0.308, 0.8508, 0.2874, 0.8683, 0.2369, 0.06215, 0.3276, 0.8497, 0.3276, 0.0824, 0.3476, 0.8745, 0.3274, 0.8497, 0.3276, 0.04058, 0.3274, 0.8747, 0.308, 0.8745, 0.3274, 0.04042, 0.3082, 0.8508, 0.2874, 0.8747, 0.308, 0.06449, 0.2874, 0.06026, 0.6071, 0.0412, 0.6103, 0.06106, 0.5597, 0.02329, 0.4982, 0.0022, 0.4983, 0.02392, 0.4272, 0.03794, 0.5155, 0.0626, 0.5161, 0.03757, 0.5373, 0.8239, 0.5579, 0.8419, 0.5597, 0.0802, 0.5579, 0.081, 0.5365, 0.8233, 0.5365, 0.0802, 0.5579, 0.4946, 0.6663, 0.4966, 0.6358, 0.5166, 0.6508, 0.495, 0.6137, 0.4966, 0.6358, 0.4946, 0.6663, 0.4762, 0.6134, 0.495, 0.6137, 0.4735, 0.6653, 0.4946, 0.7086, 0.497, 0.7381, 0.4758, 0.7106, 0.02329, 0.4982, 0.02392, 0.4272, 0.04089, 0.4969, 0.06085, 0.4282, 0.06097, 0.4759, 0.0428, 0.4262, 0.043, 0.4239, 0.06085, 0.4282, 0.0428, 0.4262, 0.8418, 0.5158, 0.8233, 0.5365, 0.0626, 0.5161, 0.8418, 0.5158, 0.0626, 0.5161, 0.8636, 0.5156, 0.8636, 0.5156, 0.03794, 0.5155, 0.8636, 0.497, 0.842, 0.4758, 0.8636, 0.497, 0.06097, 0.4759, 0.8441, 0.5628, 0.06106, 0.5597, 0.8419, 0.5597, 0.06412, 0.4176, 0.0448, 0.4201, 0.06279, 0.3709, 0.02288, 0.3474, 0.04352, 0.3464, 0.01924, 0.4191, 0.02288, 0.3474, 0.0241, 0.3241, 0.04352, 0.3464, 0.4484, 0.7056, 0.4461, 0.7361, 0.4249, 0.7212, 0.4473, 0.7586, 0.4461, 0.7361, 0.4484, 0.7056, 0.4662, 0.7589, 0.4473, 0.7586, 0.4693, 0.7065, 0.02241, 0.6834, 0.4492, 0.6835, 0.02326, 0.7056, 0.02326, 0.7056, 0.4484, 0.7056, 0.04665, 0.7213, 0.4267, 0.6484, 0.4478, 0.6635, 0.04475, 0.6484, 0.0237, 0.6635, 0.4478, 0.6635, 0.02241, 0.6834, 0.4478, 0.6635, 0.4457, 0.634, 0.4648, 0.6638, 0.02288, 0.3474, 0.01924, 0.4191, 0.003926, 0.3485, 0.06426, 0.2388, 0.06449, 0.2874, 0.0468, 0.2369, 0.0449, 0.2347, 0.06426, 0.2388, 0.0468, 0.2369, 0.8415, 0.607, 0.8419, 0.5597, 0.8607, 0.6095, 0.8607, 0.6095, 0.8628, 0.5369, 0.8776, 0.6084, 0.8636, 0.5156, 0.8628, 0.5369, 0.8418, 0.5158, 0.842, 0.4758, 0.8393, 0.4761, 0.8406, 0.4282, 0.04708, 0.7358, 0.0254, 0.7361, 0.04665, 0.7213, 0.0234, 0.7586, 0.02326, 0.7056, 0.0254, 0.7361, 0.008425, 0.6125, 0.0076, 0.6341, 0.006749, 0.6638, 0.004599, 0.7583, 0.0024, 0.7059, 0.0234, 0.7586, 0.0076, 0.6341, 0.0258, 0.634, 0.006749, 0.6638, 0.8777, 0.4979, 0.8608, 0.4971, 0.8774, 0.4272, 0.8608, 0.4971, 0.842, 0.4758, 0.8585, 0.4251])
me_sm_bed_01_base.materials.append(mat_material__0)
me_sm_bed_01_base.use_remesh_preserve_volume = False
me_sm_bed_01_base.use_remesh_preserve_attributes = False
me_sm_bed_01_base.use_mirror_vertex_groups = False
me_sm_bed_01_base.update()
me_sm_bed_01_base.normals_split_custom_set([tuple(v) for v in zip(*[iter([0.6889, -0.5711, -0.4465, -0.4434, -0.5936, -0.6716, 0.03389, 0.06456, -0.9973, -0.4434, -0.5936, -0.6716, -0.7477, -0.5901, 0.3045, -0.9349, 0.07173, -0.3476, -0.7477, -0.5901, 0.3045, 0.3205, -0.5654, 0.76, -0.6192, 0.06161, 0.7828, 0.3205, -0.5654, 0.76, 0.6889, -0.5711, -0.4465, 0.9691, 0.03387, -0.2445, 0.9691, 0.03387, -0.2445, 0.03389, 0.06456, -0.9973, 0.3515, -0.06026, -0.9342, 0.03389, 0.06456, -0.9973, -0.9349, 0.07173, -0.3476, -0.9951, -0.04338, 0.08888, -0.9349, 0.07173, -0.3476, -0.6192, 0.06161, 0.7828, -0.9951, -0.04338, 0.08888, -0.6192, 0.06161, 0.7828, 0.5719, 0.03892, 0.8194, 0.5937, -0.0653, 0.8021, 0.5719, 0.03892, 0.8194, 0.9691, 0.03387, -0.2445, 0.5937, -0.0653, 0.8021, 0.5937, -0.0653, 0.8021, 0.3515, -0.06026, -0.9342, 0.9664, 0.03808, -0.2541, 0.3515, -0.06026, -0.9342, -0.9951, -0.04338, 0.08888, -0.254, 0.05093, -0.9659, -0.9951, -0.04338, 0.08888, 0.5937, -0.0653, 0.8021, 0.239, -0.01639, 0.9709, -0.254, 0.05093, -0.9659, 0.004129, 0.3127, -0.9498, 0.9215, 0.07899, -0.3802, -0.254, 0.05093, -0.9659, -0.9641, -0.01227, 0.2652, -0.9275, 0.1008, -0.3601, -0.9641, -0.01227, 0.2652, 0.239, -0.01639, 0.9709, -0.6252, -0.168, 0.7622, 0.9664, 0.03808, -0.2541, 0.9215, 0.07899, -0.3802, 0.6373, -0.1946, 0.7456, 0.004129, 0.3127, -0.9498, 0.0008382, 0.7023, -0.7119, 0.98, 0.1626, -0.1146, 0.004129, 0.3127, -0.9498, -0.9275, 0.1008, -0.3601, -0.9809, 0.1607, -0.1098, -0.9275, 0.1008, -0.3601, -0.6252, -0.168, 0.7622, -0.9809, 0.1607, -0.1098, -0.6252, -0.168, 0.7622, 0.6373, -0.1946, 0.7456, -0.01739, -0.6914, 0.7222, 0.6373, -0.1946, 0.7456, 0.98, 0.1626, -0.1146, -0.01739, -0.6914, 0.7222, 0.98, 0.1626, -0.1146, 0.0008382, 0.7023, -0.7119, -0.01197, 0.9727, -0.232, -0.9809, 0.1607, -0.1098, -0.9971, 0.07606, 0.009472, -0.01197, 0.9727, -0.232, -0.01739, -0.6914, 0.7222, 0.001827, -0.9722, 0.2341, -0.9971, 0.07606, 0.009472, -0.01739, -0.6914, 0.7222, 0.98, 0.1626, -0.1146, 0.9961, 0.08798, -0.01041, 0.2517, 0.9182, 0.3057, 0.9961, 0.08798, -0.01041, -0.01197, 0.9727, -0.232, -0.01197, 0.9727, -0.232, -0.9971, 0.07606, 0.009472, -0.5312, 0.8466, 0.03352, -0.9971, 0.07606, 0.009472, 0.001827, -0.9722, 0.2341, 0.009293, -0.9821, -0.188, 0.009293, -0.9821, -0.188, 0.001827, -0.9722, 0.2341, 0.9961, 0.08798, -0.01041, 0.7019, -0.5743, -0.4213, 0.9454, 0.03876, -0.3237, 0.6441, 0.03849, 0.764, 0.2927, -0.5677, 0.7695, 0.6441, 0.03849, 0.764, -0.5538, 0.07263, 0.8294, -0.7534, -0.5905, 0.2894, -0.5538, 0.07263, 0.8294, -0.9605, 0.07403, -0.2682, -0.4317, -0.5926, -0.68, -0.9605, 0.07403, -0.2682, -0.03335, 0.05828, -0.9977, 0.7019, -0.5743, -0.4213, -0.03335, 0.05828, -0.9977, 0.9454, 0.03876, -0.3237, 0.9454, 0.03876, -0.3237, 0.917, -0.02695, -0.398, 0.5476, -0.004727, 0.8368, 0.6441, 0.03849, 0.764, 0.5476, -0.004727, 0.8368, -0.7014, -0.01303, 0.7127, -0.5538, 0.07263, 0.8294, -0.7014, -0.01303, 0.7127, -0.5688, -0.05513, -0.8206, -0.03335, 0.05828, -0.9977, -0.5688, -0.05513, -0.8206, 0.917, -0.02695, -0.398, -0.7014, -0.01303, 0.7127, 0.6904, 0.0866, 0.7183, -0.9728, 0.08598, 0.215, -0.5688, -0.05513, -0.8206, -0.9728, 0.08598, 0.215, 0.2667, 0.06757, -0.9614, 0.917, -0.02695, -0.398, 0.2667, 0.06757, -0.9614, 0.6904, 0.0866, 0.7183, 0.9324, 0.1436, 0.3315, -0.07198, 0.3295, 0.9414, 0.6904, 0.0866, 0.7183, -0.9728, 0.08598, 0.215, -0.07198, 0.3295, 0.9414, -0.9988, -0.0231, 0.04323, -0.9728, 0.08598, 0.215, -0.9988, -0.0231, 0.04323, -0.6482, -0.02173, -0.7611, -0.6482, -0.02173, -0.7611, 0.4752, -0.3747, -0.7961, 0.2667, 0.06757, -0.9614, 0.4752, -0.3747, -0.7961, 0.9324, 0.1436, 0.3315, 0.6904, 0.0866, 0.7183, -0.07198, 0.3295, 0.9414, 0.2609, 0.7928, 0.5508, -0.886, 0.3363, 0.3192, 0.2609, 0.7928, 0.5508, 0.9947, -0.1005, -0.02039, 0.2517, 0.9182, 0.3057, 0.2517, 0.9182, 0.3057, -0.9891, 0.1282, 0.07303, -0.886, 0.3363, 0.3192, -0.9891, 0.1282, 0.07303, 0.009293, -0.9821, -0.188, -0.1357, -0.7977, -0.5876, -0.1357, -0.7977, -0.5876, 0.009293, -0.9821, -0.188, 0.9947, -0.1005, -0.02039, 0.4281, -0.3413, -0.8368, -0.4349, 0.3343, -0.8361, 0.4329, 0.3168, 0.8439, -0.4349, 0.3343, -0.8361, 0.4281, -0.3413, -0.8368, -0.435, -0.3341, 0.8361, 0.2676, -0.009001, -0.9635, -0.9264, -0.008936, 0.3764, -0.9264, 0.008936, -0.3764, -0.9264, -0.008936, 0.3764, 0.6767, 0.0004743, 0.7362, 0.2676, 0.009001, 0.9635, 0.6767, 0.0004743, 0.7362, 0.2676, -0.009001, -0.9635, 0.2676, 0.009001, 0.9635, 0.5308, -0.1298, -0.8375, -0.5226, 0.1392, -0.8411, 0.5228, 0.1393, 0.841, -0.5226, 0.1392, -0.8411, 0.5308, -0.1298, -0.8375, -0.5227, -0.1393, 0.8411, 0.7925, -0.004159, -0.6098, -0.925, -0.0002441, -0.3799, -0.9266, -0.0004178, -0.3761, -0.925, -0.0002441, -0.3799, 0.1308, 0.0003947, 0.9914, 0.2641, 0.009294, 0.9645, 0.1308, 0.0003947, 0.9914, 0.7925, -0.004159, -0.6098, 0.2641, 0.009294, 0.9645, 0.2676, -0.009002, -0.9635, -0.9264, -0.008936, 0.3764, -0.9264, 0.008936, -0.3764, -0.9264, -0.008936, 0.3764, 0.6767, 0.0004741, 0.7362, 0.2676, 0.009002, 0.9635, 0.6767, 0.0004741, 0.7362, 0.2676, -0.009002, -0.9635, 0.2676, 0.009002, 0.9635, 0.2676, -0.009002, -0.9635, -0.9264, -0.008937, 0.3764, -0.9264, 0.008936, -0.3764, -0.9264, -0.008937, 0.3764, 0.6767, 0.0004741, 0.7362, 0.2676, 0.009001, 0.9635, 0.6767, 0.0004741, 0.7362, 0.2676, -0.009002, -0.9635, 0.2676, 0.009001, 0.9635, 0.853, 0.003332, 0.5218, 0.8793, -0.001048, 0.4762, -0.02535, -0.003334, -0.9997, -0.02535, -0.003334, -0.9997, -0.8234, -0.003093, 0.5674, -0.9031, 0.003092, 0.4294, -0.8234, -0.003093, 0.5674, 0.8793, -0.001048, 0.4762, 0.853, 0.003332, 0.5218, 0.2676, -0.009002, -0.9635, -0.9264, -0.008936, 0.3764, -0.9264, 0.008937, -0.3764, -0.9264, -0.008936, 0.3764, 0.6767, 0.0004745, 0.7362, 0.2676, 0.009002, 0.9635, 0.6767, 0.0004745, 0.7362, 0.2676, -0.009002, -0.9635, 0.2676, 0.009002, 0.9635, 0.7828, -0.5887, 0.2018, 0.1863, -0.5681, -0.8016, 0.9599, 0.05904, -0.2739, 0.1863, -0.5681, -0.8016, -0.8169, -0.5756, -0.038, -0.9262, 0.03511, -0.3755, -0.8169, -0.5756, -0.038, -0.03687, -0.5883, 0.8078, -0.6202, 0.06612, 0.7817, -0.03687, -0.5883, 0.8078, 0.7828, -0.5887, 0.2018, 0.5507, 0.07312, 0.8315, 0.9599, 0.05904, -0.2739, 0.009607, 0.03617, -0.9993, 0.352, -0.06149, -0.934, 0.009607, 0.03617, -0.9993, -0.9262, 0.03511, -0.3755, -0.9952, -0.04209, 0.08864, -0.9262, 0.03511, -0.3755, -0.6202, 0.06612, 0.7817, -0.9952, -0.04209, 0.08864, -0.6202, 0.06612, 0.7817, 0.5507, 0.07312, 0.8315, 0.5953, -0.05588, 0.8015, 0.5507, 0.07312, 0.8315, 0.9599, 0.05904, -0.2739, 0.5953, -0.05588, 0.8015, 0.5953, -0.05588, 0.8015, 0.352, -0.06149, -0.934, 0.914, 0.06313, -0.4007, 0.352, -0.06149, -0.934, -0.9952, -0.04209, 0.08864, -0.3201, 0.0721, -0.9446, -0.9952, -0.04209, 0.08864, 0.5953, -0.05588, 0.8015, 0.2971, -0.01414, 0.9548, -0.3201, 0.0721, -0.9446, 0.03753, 0.3442, -0.9381, 0.914, 0.06313, -0.4007, -0.3201, 0.0721, -0.9446, -0.963, -0.007887, 0.2693, -0.9955, 0.09271, -0.01945, -0.963, -0.007887, 0.2693, 0.2971, -0.01414, 0.9548, 0.06824, -0.3388, 0.9384, 0.03753, 0.3442, -0.9381, -0.008953, 0.6584, -0.7526, 0.976, 0.1279, -0.1762, 0.03753, 0.3442, -0.9381, -0.9955, 0.09271, -0.01945, -0.9976, 0.03531, -0.0588, -0.9976, 0.03531, -0.0588, 0.06824, -0.3388, 0.9384, 0.3317, -0.7511, 0.5708, -0.008953, 0.6584, -0.7526, -0.00357, 0.9607, -0.2774, 0.912, 0.3796, -0.1556, -0.008953, 0.6584, -0.7526, -0.9976, 0.03531, -0.0588, -0.9081, 0.3955, -0.1376, -0.9976, 0.03531, -0.0588, 0.3317, -0.7511, 0.5708, -0.7099, -0.6678, 0.2239, 0.976, 0.1279, -0.1762, 0.912, 0.3796, -0.1556, 0.3317, -0.7511, 0.5708, -0.7099, -0.6678, 0.2239, 0.3317, -0.7511, 0.5708, 0.6102, -0.7888, 0.07339, 0.9016, 0.4083, 0.1432, 0.912, 0.3796, -0.1556, -0.00357, 0.9607, -0.2774, -0.00357, 0.9607, -0.2774, -0.9081, 0.3955, -0.1376, -0.9009, 0.409, 0.1452, -0.9081, 0.3955, -0.1376, -0.7099, -0.6678, 0.2239, -0.6922, -0.6801, -0.2413, 0.6153, -0.7852, -0.06953, 0.6102, -0.7888, 0.07339, 0.912, 0.3796, -0.1556, 0.7751, -0.5937, 0.2159, 0.9362, 0.0665, -0.3452, 0.6206, 0.07485, 0.7806, -0.05111, -0.5876, 0.8075, 0.6206, 0.07485, 0.7806, -0.5554, 0.06868, 0.8287, -0.8168, -0.573, -0.06753, -0.5554, 0.06868, 0.8287, -0.9557, 0.03958, -0.2916, -0.8168, -0.573, -0.06753, -0.9557, 0.03958, -0.2916, -0.06423, 0.03214, -0.9974, 0.2146, -0.5694, -0.7936, -0.06423, 0.03214, -0.9974, 0.9362, 0.0665, -0.3452, 0.9362, 0.0665, -0.3452, 0.9167, -0.03099, -0.3984, 0.5555, -0.02264, 0.8312, 0.6206, 0.07485, 0.7806, 0.5555, -0.02264, 0.8312, -0.7082, -0.03806, 0.705, -0.5554, 0.06868, 0.8287, -0.7082, -0.03806, 0.705, -0.5691, -0.05461, -0.8205, -0.06423, 0.03214, -0.9974, -0.5691, -0.05461, -0.8205, 0.9167, -0.03099, -0.3984, 0.5555, -0.02264, 0.8312, 0.9302, 0.07185, 0.3599, -0.05533, 0.0868, 0.9947, -0.7082, -0.03806, 0.705, -0.05533, 0.0868, 0.9947, -0.9937, 0.08195, 0.07692, -0.5691, -0.05461, -0.8205, -0.9937, 0.08195, 0.07692, 0.2277, 0.04842, -0.9725, 0.9167, -0.03099, -0.3984, 0.2277, 0.04842, -0.9725, 0.9302, 0.07185, 0.3599, 0.9302, 0.07185, 0.3599, 0.04791, 0.3477, 0.9364, -0.05533, 0.0868, 0.9947, -0.9937, 0.08195, 0.07692, 0.04791, 0.3477, 0.9364, -0.9989, 0.04658, 0.005255, -0.9937, 0.08195, 0.07692, -0.9989, 0.04658, 0.005255, 0.07435, -0.3454, -0.9355, 0.9768, 0.1151, 0.1807, -0.0003698, 0.6944, 0.7196, 0.04791, 0.3477, 0.9364, 0.04791, 0.3477, 0.9364, -0.0003698, 0.6944, 0.7196, -0.9984, 0.0208, 0.05167, -0.9989, 0.04658, 0.005255, -0.9984, 0.0208, 0.05167, 0.07435, -0.3454, -0.9355, 0.9016, 0.4083, 0.1432, 0.01076, 0.9645, 0.264, -0.0003698, 0.6944, 0.7196, -0.0003698, 0.6944, 0.7196, 0.01076, 0.9645, 0.264, -0.9009, 0.409, 0.1452, -0.9984, 0.0208, 0.05167, -0.9009, 0.409, 0.1452, -0.6922, -0.6801, -0.2413, 0.3227, -0.7724, -0.547, 0.9016, 0.4083, 0.1432, 0.9768, 0.1151, 0.1807, 0.3227, -0.7724, -0.547, 0.6153, -0.7852, -0.06953, 0.9016, 0.4083, 0.1432, -0.9009, 0.409, 0.1452, -0.9081, 0.3955, -0.1376, -0.6922, -0.6801, -0.2413, 0.5294, -0.1323, -0.838, -0.5212, 0.1416, -0.8416, -0.1382, 0.5306, 0.8363, -0.5212, 0.1416, -0.8416, 0.5294, -0.1323, -0.838, 0.1382, -0.5306, 0.8363, 0.7923, -0.01358, -0.61, -0.9244, -0.01358, -0.3812, 0.1321, 0.01358, -0.9911, -0.9244, -0.01358, -0.3812, 0.1321, -0.01358, 0.9911, -0.9244, 0.01358, 0.3812, 0.1321, -0.01358, 0.9911, 0.7923, -0.01358, -0.61, 0.7923, 0.01358, 0.61, 0.5307, -0.1297, -0.8376, -0.5227, 0.1392, -0.8411, 0.5227, 0.1393, 0.8411, -0.5227, 0.1392, -0.8411, 0.5307, -0.1297, -0.8376, -0.5228, -0.1393, 0.841, 0.9946, 0.009735, -0.1037, 0.4157, -0.01768, 0.9093, 0.5871, -0.009737, -0.8095, 0.5871, -0.009737, -0.8095, -0.9798, -0.01209, -0.1995, -0.5797, 0.01769, -0.8146, -0.9798, -0.01209, -0.1995, 0.4157, -0.01768, 0.9093, -0.3171, 0.01209, 0.9483, 0.7923, -0.01358, -0.61, -0.9244, -0.01358, -0.3812, 0.1321, 0.01358, -0.9911, -0.9244, -0.01358, -0.3812, 0.1321, -0.01358, 0.9911, -0.9244, 0.01358, 0.3812, 0.1321, -0.01358, 0.9911, 0.7923, -0.01358, -0.61, 0.7923, 0.01358, 0.61, 0.7923, -0.01358, -0.61, -0.9244, -0.01358, -0.3812, 0.1321, 0.01358, -0.9911, -0.9244, -0.01358, -0.3812, 0.1321, -0.01358, 0.9911, -0.9244, 0.01358, 0.3812, 0.1321, -0.01358, 0.9911, 0.7923, -0.01358, -0.61, 0.7923, 0.01358, 0.61, 0.9244, -0.006138, 0.3813, -0.132, -0.006138, -0.9912, 0.1321, 0.006137, -0.9912, -0.132, -0.006138, -0.9912, -0.7924, -0.006137, 0.6099, -0.9245, 0.006137, 0.3812, -0.7924, -0.006137, 0.6099, 0.9244, -0.006138, 0.3813, 0.7924, 0.006137, 0.61, 0.7923, -0.01358, -0.61, -0.9244, -0.01358, -0.3812, 0.1321, 0.01358, -0.9911, -0.9244, -0.01358, -0.3812, 0.1321, -0.01358, 0.9911, -0.9244, 0.01358, 0.3812, 0.1321, -0.01358, 0.9911, 0.7923, -0.01358, -0.61, 0.7923, 0.01358, 0.61, -0.444, -0.8923, -0.08141, 0.0008715, 0.0007891, -1.0, 0.5789, -0.5857, -0.5673, 0.7199, 0.6932, 0.03652, 0.4151, 0.2187, 0.8831, 0.006006, -0.5126, 0.8586, 0.7199, 0.6932, 0.03652, 0.9296, 0.3249, -0.1741, 0.01017, 0.543, 0.8397, 0.0008715, 0.0007891, -1.0, -0.444, -0.8923, -0.08141, 0.9296, 0.3249, -0.1741, 0.00591, -0.2483, -0.9687, -0.444, -0.8923, -0.08141, 0.4956, -0.8651, -0.07685, -0.7984, 0.01792, -0.6019, 0.00591, -0.2483, -0.9687, -0.008053, -0.2651, -0.9642, 0.9296, 0.3249, -0.1741, 0.9992, -0.02451, 0.03003, 0.00536, -0.8728, 0.488, -0.9076, 0.3146, -0.2781, -0.03884, 0.7141, -0.699, -0.444, -0.8923, -0.08141, -0.9076, 0.3146, -0.2781, -0.9057, 0.2771, 0.3208, -0.04723, 0.7223, 0.69, 0.9992, -0.02451, 0.03003, 0.9992, -0.02463, -0.03009, 0.005553, -0.8719, -0.4897, 0.00536, -0.8728, 0.488, -0.6804, 0.7319, 0.03745, 0.01017, 0.543, 0.8397, -0.9991, -0.0277, 0.03132, 0.00536, -0.8728, 0.488, 0.005553, -0.8719, -0.4897, 0.00536, -0.8728, 0.488, -0.9991, -0.0277, 0.03132, -0.6804, 0.7319, 0.03745, -0.0854, -0.6962, 0.7128, -0.08238, -0.7105, -0.6989, -0.9057, 0.2771, 0.3208, -0.06697, 0.01073, 0.9977, -0.0854, -0.6962, 0.7128, -0.9076, 0.3146, -0.2781, 0.003014, 0.9999, 0.01234, 0.01017, 0.543, 0.8397, -0.6804, 0.7319, 0.03745, -0.7125, -0.6969, 0.08175, -0.3205, -0.893, 0.3161, 0.006006, -0.5126, 0.8586, -0.444, -0.8923, -0.08141, -0.8323, -0.5543, 0.0002068, -0.3205, -0.893, 0.3161, -0.8323, -0.5543, 0.0002068, 0.5789, -0.5857, -0.5673, -0.3205, -0.893, 0.3161, 0.01017, 0.543, 0.8397, 0.003014, 0.9999, 0.01234, -0.00301, 0.9999, 0.01049, 0.01017, 0.543, 0.8397, -0.01229, 0.5189, 0.8548, -0.4121, 0.2279, 0.8822, 0.4151, 0.2187, 0.8831, -0.4121, 0.2279, 0.8822, 0.7103, -0.6993, 0.07976, -0.05045, -0.04355, 0.9978, 0.04953, -0.0439, 0.9978, 0.4956, -0.8651, -0.07685, 0.5788, -0.585, 0.5681, -0.003353, -0.003205, 1.0, -0.1187, -0.1487, -0.9817, 0.7343, 0.6764, -0.05784, 0.5788, -0.585, 0.5681, 0.007102, -0.5127, -0.8585, 0.009776, 0.5481, -0.8363, 0.9353, 0.3287, 0.1312, 0.7343, 0.6764, -0.05784, -0.003353, -0.003205, 1.0, 0.9353, 0.3287, 0.1312, -0.1187, -0.1487, -0.9817, -0.005535, -0.5258, 0.8506, 0.02658, -0.03329, 0.9991, 0.007657, -0.2739, 0.9617, 0.8461, 0.02094, 0.5326, 0.0002853, -0.1574, 0.9875, 0.007657, -0.2739, 0.9617, 0.9353, 0.3287, 0.1312, 0.009776, 0.5481, -0.8363, 0.005553, -0.8719, -0.4897, -0.8113, 0.01065, 0.5845, 0.007657, -0.2739, 0.9617, -0.9057, 0.2771, 0.3208, 0.02658, -0.03329, 0.9991, -0.04723, 0.7223, 0.69, -0.9057, 0.2771, 0.3208, 0.005553, -0.8719, -0.4897, 0.009776, 0.5481, -0.8363, -0.6799, 0.7324, -0.0363, 0.005553, -0.8719, -0.4897, -0.6799, 0.7324, -0.0363, -0.9991, -0.0277, -0.03132, -0.06932, 0.01337, -0.9975, -0.8113, 0.01065, 0.5845, -0.9057, 0.2771, 0.3208, 0.003133, 0.9999, -0.01089, -0.6799, 0.7324, -0.0363, 0.009776, 0.5481, -0.8363, 0.007102, -0.5127, -0.8585, 0.5788, -0.585, 0.5681, -0.321, -0.8924, -0.3172, 0.007102, -0.5127, -0.8585, -0.321, -0.8924, -0.3172, -0.7125, -0.6969, -0.08179, -0.1187, -0.1487, -0.9817, -0.04558, -0.04149, -0.9981, -0.321, -0.8924, -0.3172, -0.003129, 1.0, -0.008991, 0.003133, 0.9999, -0.01089, 0.009776, 0.5481, -0.8363, 0.009776, 0.5481, -0.8363, 0.418, 0.2173, -0.8821, -0.4156, 0.2262, -0.881, 0.418, 0.2173, -0.8821, -0.7125, -0.6969, -0.08179, 0.7135, -0.6968, -0.07351, -0.008977, -0.001849, -1.0, -0.04558, -0.04149, -0.9981, -0.1187, -0.1487, -0.9817, -0.5786, -0.5852, -0.5681, 0.001401, -0.001393, -1.0, 0.4956, -0.8651, -0.07685, -0.7362, 0.6744, 0.05676, -0.5786, -0.5852, -0.5681, -0.007291, -0.5143, 0.8576, -0.01229, 0.5189, 0.8548, -0.6825, 0.2773, -0.6763, -0.7362, 0.6744, 0.05676, 0.001401, -0.001393, -1.0, -0.6825, 0.2773, -0.6763, 0.4956, -0.8651, -0.07685, -0.6825, 0.2773, -0.6763, -0.01229, 0.5189, 0.8548, -0.005372, -0.8726, 0.4884, 0.8087, 0.01344, -0.5881, -0.008053, -0.2651, -0.9642, 0.9045, 0.2914, -0.3113, 0.4956, -0.8651, -0.07685, 0.03878, 0.7179, -0.6951, 0.9045, 0.2914, -0.3113, 0.9045, 0.2914, -0.3113, 0.03878, 0.7179, -0.6951, 0.04734, 0.7313, 0.6804, -0.9995, -0.02499, 0.01803, -0.005372, -0.8726, 0.4884, -0.005566, -0.8717, -0.4901, -0.005372, -0.8726, 0.4884, -0.01229, 0.5189, 0.8548, 0.6798, 0.7325, 0.03601, 0.9991, -0.0277, 0.03132, 0.9991, -0.0277, -0.03132, -0.005566, -0.8717, -0.4901, -0.005372, -0.8726, 0.4884, 0.6798, 0.7325, 0.03601, 0.9991, -0.0277, 0.03132, 0.0906, -0.7015, 0.7069, 0.9045, 0.2914, -0.3113, 0.8999, 0.318, 0.2984, 0.06697, 0.01073, 0.9977, 0.8087, 0.01344, -0.5881, 0.9045, 0.2914, -0.3113, -0.00301, 0.9999, 0.01049, 0.6798, 0.7325, 0.03601, -0.01229, 0.5189, 0.8548, -0.007291, -0.5143, 0.8576, -0.5786, -0.5852, -0.5681, 0.3206, -0.893, 0.3159, -0.007291, -0.5143, 0.8576, 0.3206, -0.893, 0.3159, 0.7103, -0.6993, 0.07976, 0.4956, -0.8651, -0.07685, 0.04953, -0.0439, 0.9978, 0.3206, -0.893, 0.3159, 0.292, -0.02886, 0.956, -0.02043, 0.00308, 0.9998, -0.2819, -0.9086, 0.3082, -0.7198, 0.6936, -0.02917, -0.4156, 0.2262, -0.881, -0.004841, -0.7994, -0.6008, -0.7198, 0.6936, -0.02917, -0.7658, 0.2899, 0.574, -0.01208, 0.5224, -0.8526, -0.02043, 0.00308, 0.9998, 0.292, -0.02886, 0.956, -0.7658, 0.2899, 0.574, -0.7658, 0.2899, 0.574, -0.9995, -0.02487, -0.0172, -0.005566, -0.8717, -0.4901, 0.8999, 0.318, 0.2984, 0.04734, 0.7313, 0.6804, -0.005535, -0.5258, 0.8506, -0.005566, -0.8717, -0.4901, 0.6795, 0.7328, -0.0347, -0.01208, 0.5224, -0.8526, -0.005566, -0.8717, -0.4901, 0.9991, -0.0277, -0.03132, 0.6795, 0.7328, -0.0347, 0.06932, 0.01337, -0.9975, 0.07536, -0.7006, -0.7096, 0.8999, 0.318, 0.2984, -0.003129, 1.0, -0.008991, -0.01208, 0.5224, -0.8526, 0.6795, 0.7328, -0.0347, 0.7135, -0.6968, -0.07351, -0.5902, -0.8065, -0.03469, -0.004841, -0.7994, -0.6008, -0.009208, 0.0001629, -1.0, 0.5349, -0.8449, 0.005558, -0.2819, -0.9086, 0.3082, 0.9691, 0.03387, -0.2445, 0.6889, -0.5711, -0.4465, 0.03389, 0.06456, -0.9973, 0.03389, 0.06456, -0.9973, -0.4434, -0.5936, -0.6716, -0.9349, 0.07173, -0.3476, -0.9349, 0.07173, -0.3476, -0.7477, -0.5901, 0.3045, -0.6192, 0.06161, 0.7828, -0.6192, 0.06161, 0.7828, 0.3205, -0.5654, 0.76, 0.5719, 0.03892, 0.8194, 0.5719, 0.03892, 0.8194, 0.3205, -0.5654, 0.76, 0.9691, 0.03387, -0.2445, 0.6889, -0.5711, -0.4465, 0.3205, -0.5654, 0.76, -0.7477, -0.5901, 0.3045, 0.6889, -0.5711, -0.4465, -0.7477, -0.5901, 0.3045, -0.4434, -0.5936, -0.6716, 0.5937, -0.0653, 0.8021, 0.9691, 0.03387, -0.2445, 0.3515, -0.06026, -0.9342, 0.3515, -0.06026, -0.9342, 0.03389, 0.06456, -0.9973, -0.9951, -0.04338, 0.08888, -0.9951, -0.04338, 0.08888, -0.6192, 0.06161, 0.7828, 0.5937, -0.0653, 0.8021, 0.9664, 0.03808, -0.2541, 0.3515, -0.06026, -0.9342, -0.254, 0.05093, -0.9659, -0.254, 0.05093, -0.9659, -0.9951, -0.04338, 0.08888, -0.9641, -0.01227, 0.2652, -0.9641, -0.01227, 0.2652, -0.9951, -0.04338, 0.08888, 0.239, -0.01639, 0.9709, 0.239, -0.01639, 0.9709, 0.5937, -0.0653, 0.8021, 0.9664, 0.03808, -0.2541, 0.9664, 0.03808, -0.2541, -0.254, 0.05093, -0.9659, 0.9215, 0.07899, -0.3802, 0.004129, 0.3127, -0.9498, -0.254, 0.05093, -0.9659, -0.9275, 0.1008, -0.3601, -0.9275, 0.1008, -0.3601, -0.9641, -0.01227, 0.2652, -0.6252, -0.168, 0.7622, -0.6252, -0.168, 0.7622, 0.239, -0.01639, 0.9709, 0.6373, -0.1946, 0.7456, 0.239, -0.01639, 0.9709, 0.9664, 0.03808, -0.2541, 0.6373, -0.1946, 0.7456, 0.9215, 0.07899, -0.3802, 0.004129, 0.3127, -0.9498, 0.98, 0.1626, -0.1146, 0.0008382, 0.7023, -0.7119, 0.004129, 0.3127, -0.9498, -0.9809, 0.1607, -0.1098, -0.9809, 0.1607, -0.1098, -0.6252, -0.168, 0.7622, -0.01739, -0.6914, 0.7222, 0.6373, -0.1946, 0.7456, 0.9215, 0.07899, -0.3802, 0.98, 0.1626, -0.1146, 0.9961, 0.08798, -0.01041, 0.98, 0.1626, -0.1146, -0.01197, 0.9727, -0.232, 0.0008382, 0.7023, -0.7119, -0.9809, 0.1607, -0.1098, -0.01197, 0.9727, -0.232, -0.9809, 0.1607, -0.1098, -0.01739, -0.6914, 0.7222, -0.9971, 0.07606, 0.009472, 0.001827, -0.9722, 0.2341, -0.01739, -0.6914, 0.7222, 0.9961, 0.08798, -0.01041, 0.2517, 0.9182, 0.3057, 0.9947, -0.1005, -0.02039, 0.9961, 0.08798, -0.01041, 0.2517, 0.9182, 0.3057, -0.01197, 0.9727, -0.232, -0.5312, 0.8466, 0.03352, -0.5312, 0.8466, 0.03352, -0.9971, 0.07606, 0.009472, -0.9891, 0.1282, 0.07303, -0.9891, 0.1282, 0.07303, -0.9971, 0.07606, 0.009472, 0.009293, -0.9821, -0.188, 0.9947, -0.1005, -0.02039, 0.009293, -0.9821, -0.188, 0.9961, 0.08798, -0.01041, 0.2927, -0.5677, 0.7695, 0.7019, -0.5743, -0.4213, 0.6441, 0.03849, 0.764, -0.7534, -0.5905, 0.2894, 0.2927, -0.5677, 0.7695, -0.5538, 0.07263, 0.8294, -0.4317, -0.5926, -0.68, -0.7534, -0.5905, 0.2894, -0.9605, 0.07403, -0.2682, 0.7019, -0.5743, -0.4213, -0.4317, -0.5926, -0.68, -0.03335, 0.05828, -0.9977, -0.7534, -0.5905, 0.2894, 0.7019, -0.5743, -0.4213, 0.2927, -0.5677, 0.7695, 0.7019, -0.5743, -0.4213, -0.7534, -0.5905, 0.2894, -0.4317, -0.5926, -0.68, 0.6441, 0.03849, 0.764, 0.9454, 0.03876, -0.3237, 0.5476, -0.004727, 0.8368, -0.5538, 0.07263, 0.8294, 0.6441, 0.03849, 0.764, -0.7014, -0.01303, 0.7127, -0.9605, 0.07403, -0.2682, -0.5538, 0.07263, 0.8294, -0.5688, -0.05513, -0.8206, -0.03335, 0.05828, -0.9977, -0.9605, 0.07403, -0.2682, -0.5688, -0.05513, -0.8206, 0.9454, 0.03876, -0.3237, -0.03335, 0.05828, -0.9977, 0.917, -0.02695, -0.398, 0.5476, -0.004727, 0.8368, 0.917, -0.02695, -0.398, 0.6904, 0.0866, 0.7183, -0.7014, -0.01303, 0.7127, 0.5476, -0.004727, 0.8368, 0.6904, 0.0866, 0.7183, -0.5688, -0.05513, -0.8206, -0.7014, -0.01303, 0.7127, -0.9728, 0.08598, 0.215, 0.917, -0.02695, -0.398, -0.5688, -0.05513, -0.8206, 0.2667, 0.06757, -0.9614, -0.9728, 0.08598, 0.215, 0.6904, 0.0866, 0.7183, -0.07198, 0.3295, 0.9414, 0.2667, 0.06757, -0.9614, -0.9728, 0.08598, 0.215, -0.6482, -0.02173, -0.7611, 0.2667, 0.06757, -0.9614, 0.4752, -0.3747, -0.7961, 0.6904, 0.0866, 0.7183, -0.9988, -0.0231, 0.04323, -0.07198, 0.3295, 0.9414, -0.886, 0.3363, 0.3192, -0.6482, -0.02173, -0.7611, -0.9988, -0.0231, 0.04323, 0.4752, -0.3747, -0.7961, 0.9324, 0.1436, 0.3315, 0.2609, 0.7928, 0.5508, -0.07198, 0.3295, 0.9414, -0.9988, -0.0231, 0.04323, -0.886, 0.3363, 0.3192, -0.1357, -0.7977, -0.5876, 0.4752, -0.3747, -0.7961, -0.9988, -0.0231, 0.04323, -0.1357, -0.7977, -0.5876, 0.4752, -0.3747, -0.7961, -0.1357, -0.7977, -0.5876, 0.9324, 0.1436, 0.3315, 0.2609, 0.7928, 0.5508, 0.9324, 0.1436, 0.3315, 0.9947, -0.1005, -0.02039, 0.2609, 0.7928, 0.5508, 0.2517, 0.9182, 0.3057, -0.886, 0.3363, 0.3192, -0.886, 0.3363, 0.3192, -0.9891, 0.1282, 0.07303, -0.1357, -0.7977, -0.5876, 0.9324, 0.1436, 0.3315, -0.1357, -0.7977, -0.5876, 0.9947, -0.1005, -0.02039, 0.2517, 0.9182, 0.3057, -0.5312, 0.8466, 0.03352, -0.9891, 0.1282, 0.07303, 0.4329, 0.3168, 0.8439, -0.4349, 0.3343, -0.8361, -0.435, -0.3341, 0.8361, -0.435, -0.3341, 0.8361, 0.4281, -0.3413, -0.8368, 0.4329, 0.3168, 0.8439, 0.2676, 0.009001, 0.9635, 0.2676, -0.009001, -0.9635, 0.6767, -0.0004742, -0.7362, 0.6767, -0.0004742, -0.7362, 0.2676, -0.009001, -0.9635, -0.9264, 0.008936, -0.3764, -0.9264, 0.008936, -0.3764, -0.9264, -0.008936, 0.3764, 0.2676, 0.009001, 0.9635, 0.5228, 0.1393, 0.841, -0.5226, 0.1392, -0.8411, -0.5227, -0.1393, 0.8411, -0.5227, -0.1393, 0.8411, 0.5308, -0.1298, -0.8375, 0.5228, 0.1393, 0.841, 0.2641, 0.009294, 0.9645, 0.7925, -0.004159, -0.6098, 0.6743, 0.000452, -0.7385, 0.6743, 0.000452, -0.7385, 0.7925, -0.004159, -0.6098, -0.9266, -0.0004178, -0.3761, -0.9266, -0.0004178, -0.3761, -0.925, -0.0002441, -0.3799, 0.2641, 0.009294, 0.9645, 0.2676, 0.009002, 0.9635, 0.2676, -0.009002, -0.9635, 0.6767, -0.0004741, -0.7362, 0.6767, -0.0004741, -0.7362, 0.2676, -0.009002, -0.9635, -0.9264, 0.008936, -0.3764, -0.9264, 0.008936, -0.3764, -0.9264, -0.008936, 0.3764, 0.2676, 0.009002, 0.9635, 0.2676, 0.009001, 0.9635, 0.2676, -0.009002, -0.9635, 0.6767, -0.0004741, -0.7362, 0.6767, -0.0004741, -0.7362, 0.2676, -0.009002, -0.9635, -0.9264, 0.008936, -0.3764, -0.9264, 0.008936, -0.3764, -0.9264, -0.008937, 0.3764, 0.2676, 0.009001, 0.9635, 0.02729, 0.001047, -0.9996, 0.853, 0.003332, 0.5218, -0.02535, -0.003334, -0.9997, 0.02729, 0.001047, -0.9996, -0.02535, -0.003334, -0.9997, -0.9031, 0.003092, 0.4294, -0.9031, 0.003092, 0.4294, -0.8234, -0.003093, 0.5674, 0.853, 0.003332, 0.5218, 0.2676, 0.009002, 0.9635, 0.2676, -0.009002, -0.9635, 0.6767, -0.0004743, -0.7362, 0.6767, -0.0004743, -0.7362, 0.2676, -0.009002, -0.9635, -0.9264, 0.008937, -0.3764, -0.9264, 0.008937, -0.3764, -0.9264, -0.008936, 0.3764, 0.2676, 0.009002, 0.9635, 0.9599, 0.05904, -0.2739, 0.1863, -0.5681, -0.8016, 0.009607, 0.03617, -0.9993, 0.009607, 0.03617, -0.9993, 0.1863, -0.5681, -0.8016, -0.9262, 0.03511, -0.3755, -0.9262, 0.03511, -0.3755, -0.8169, -0.5756, -0.038, -0.6202, 0.06612, 0.7817, -0.6202, 0.06612, 0.7817, -0.03687, -0.5883, 0.8078, 0.5507, 0.07312, 0.8315, 0.5507, 0.07312, 0.8315, 0.7828, -0.5887, 0.2018, 0.9599, 0.05904, -0.2739, 0.7828, -0.5887, 0.2018, -0.03687, -0.5883, 0.8078, -0.8169, -0.5756, -0.038, 0.7828, -0.5887, 0.2018, -0.8169, -0.5756, -0.038, 0.1863, -0.5681, -0.8016, 0.5953, -0.05588, 0.8015, 0.9599, 0.05904, -0.2739, 0.352, -0.06149, -0.934, 0.352, -0.06149, -0.934, 0.009607, 0.03617, -0.9993, -0.9952, -0.04209, 0.08864, -0.9952, -0.04209, 0.08864, -0.6202, 0.06612, 0.7817, 0.5953, -0.05588, 0.8015, 0.914, 0.06313, -0.4007, 0.352, -0.06149, -0.934, -0.3201, 0.0721, -0.9446, -0.3201, 0.0721, -0.9446, -0.9952, -0.04209, 0.08864, -0.963, -0.007887, 0.2693, -0.963, -0.007887, 0.2693, -0.9952, -0.04209, 0.08864, 0.2971, -0.01414, 0.9548, 0.2971, -0.01414, 0.9548, 0.5953, -0.05588, 0.8015, 0.914, 0.06313, -0.4007, 0.03753, 0.3442, -0.9381, -0.3201, 0.0721, -0.9446, -0.9955, 0.09271, -0.01945, -0.9955, 0.09271, -0.01945, -0.963, -0.007887, 0.2693, 0.06824, -0.3388, 0.9384, 0.2971, -0.01414, 0.9548, 0.914, 0.06313, -0.4007, 0.06824, -0.3388, 0.9384, 0.914, 0.06313, -0.4007, 0.03753, 0.3442, -0.9381, 0.976, 0.1279, -0.1762, -0.008953, 0.6584, -0.7526, 0.03753, 0.3442, -0.9381, -0.9976, 0.03531, -0.0588, -0.9976, 0.03531, -0.0588, -0.9955, 0.09271, -0.01945, 0.06824, -0.3388, 0.9384, 0.06824, -0.3388, 0.9384, 0.914, 0.06313, -0.4007, 0.976, 0.1279, -0.1762, 0.06824, -0.3388, 0.9384, 0.976, 0.1279, -0.1762, 0.3317, -0.7511, 0.5708, 0.976, 0.1279, -0.1762, -0.008953, 0.6584, -0.7526, 0.912, 0.3796, -0.1556, -0.00357, 0.9607, -0.2774, -0.008953, 0.6584, -0.7526, -0.9081, 0.3955, -0.1376, -0.9081, 0.3955, -0.1376, -0.9976, 0.03531, -0.0588, -0.7099, -0.6678, 0.2239, 0.6102, -0.7888, 0.07339, 0.3317, -0.7511, 0.5708, 0.912, 0.3796, -0.1556, 0.01076, 0.9645, 0.264, 0.9016, 0.4083, 0.1432, -0.00357, 0.9607, -0.2774, 0.01076, 0.9645, 0.264, -0.00357, 0.9607, -0.2774, -0.9009, 0.409, 0.1452, -0.6922, -0.6801, -0.2413, -0.7099, -0.6678, 0.2239, 0.6102, -0.7888, 0.07339, -0.05111, -0.5876, 0.8075, 0.7751, -0.5937, 0.2159, 0.6206, 0.07485, 0.7806, -0.8168, -0.573, -0.06753, -0.05111, -0.5876, 0.8075, -0.5554, 0.06868, 0.8287, 0.2146, -0.5694, -0.7936, -0.8168, -0.573, -0.06753, -0.06423, 0.03214, -0.9974, 0.7751, -0.5937, 0.2159, 0.2146, -0.5694, -0.7936, 0.9362, 0.0665, -0.3452, -0.8168, -0.573, -0.06753, 0.7751, -0.5937, 0.2159, -0.05111, -0.5876, 0.8075, 0.7751, -0.5937, 0.2159, -0.8168, -0.573, -0.06753, 0.2146, -0.5694, -0.7936, 0.6206, 0.07485, 0.7806, 0.9362, 0.0665, -0.3452, 0.5555, -0.02264, 0.8312, -0.5554, 0.06868, 0.8287, 0.6206, 0.07485, 0.7806, -0.7082, -0.03806, 0.705, -0.9557, 0.03958, -0.2916, -0.5554, 0.06868, 0.8287, -0.5691, -0.05461, -0.8205, -0.06423, 0.03214, -0.9974, -0.9557, 0.03958, -0.2916, -0.5691, -0.05461, -0.8205, 0.9362, 0.0665, -0.3452, -0.06423, 0.03214, -0.9974, 0.9167, -0.03099, -0.3984, 0.5555, -0.02264, 0.8312, 0.9167, -0.03099, -0.3984, 0.9302, 0.07185, 0.3599, -0.7082, -0.03806, 0.705, 0.5555, -0.02264, 0.8312, -0.05533, 0.0868, 0.9947, -0.5691, -0.05461, -0.8205, -0.7082, -0.03806, 0.705, -0.9937, 0.08195, 0.07692, 0.9167, -0.03099, -0.3984, -0.5691, -0.05461, -0.8205, 0.2277, 0.04842, -0.9725, -0.9937, 0.08195, 0.07692, -0.05533, 0.0868, 0.9947, 0.04791, 0.3477, 0.9364, 0.2277, 0.04842, -0.9725, -0.9937, 0.08195, 0.07692, 0.07435, -0.3454, -0.9355, 0.2277, 0.04842, -0.9725, 0.07435, -0.3454, -0.9355, 0.9302, 0.07185, 0.3599, 0.9302, 0.07185, 0.3599, 0.9768, 0.1151, 0.1807, 0.04791, 0.3477, 0.9364, -0.9989, 0.04658, 0.005255, 0.04791, 0.3477, 0.9364, -0.9984, 0.0208, 0.05167, 0.07435, -0.3454, -0.9355, 0.9768, 0.1151, 0.1807, 0.9302, 0.07185, 0.3599, 0.07435, -0.3454, -0.9355, -0.9984, 0.0208, 0.05167, 0.3227, -0.7724, -0.547, 0.07435, -0.3454, -0.9355, 0.3227, -0.7724, -0.547, 0.9768, 0.1151, 0.1807, 0.9768, 0.1151, 0.1807, 0.9016, 0.4083, 0.1432, -0.0003698, 0.6944, 0.7196, -0.9984, 0.0208, 0.05167, -0.0003698, 0.6944, 0.7196, -0.9009, 0.409, 0.1452, 0.3227, -0.7724, -0.547, -0.9984, 0.0208, 0.05167, -0.6922, -0.6801, -0.2413, 0.3227, -0.7724, -0.547, -0.6922, -0.6801, -0.2413, 0.6153, -0.7852, -0.06953, 0.6153, -0.7852, -0.06953, -0.6922, -0.6801, -0.2413, 0.6102, -0.7888, 0.07339, 0.912, 0.3796, -0.1556, 0.9016, 0.4083, 0.1432, 0.6153, -0.7852, -0.06953, 0.1382, -0.5306, 0.8363, 0.5294, -0.1323, -0.838, -0.1382, 0.5306, 0.8363, -0.1382, 0.5306, 0.8363, -0.5212, 0.1416, -0.8416, 0.1382, -0.5306, 0.8363, 0.7923, 0.01358, 0.61, 0.7923, -0.01358, -0.61, 0.1321, 0.01358, -0.9911, 0.1321, 0.01358, -0.9911, -0.9244, -0.01358, -0.3812, -0.9244, 0.01358, 0.3812, -0.9244, 0.01358, 0.3812, 0.1321, -0.01358, 0.9911, 0.7923, 0.01358, 0.61, 0.5227, 0.1393, 0.8411, -0.5227, 0.1392, -0.8411, -0.5228, -0.1393, 0.841, -0.5228, -0.1393, 0.841, 0.5307, -0.1297, -0.8376, 0.5227, 0.1393, 0.8411, -0.5797, 0.01769, -0.8146, 0.9946, 0.009735, -0.1037, 0.5871, -0.009737, -0.8095, -0.5797, 0.01769, -0.8146, -0.9798, -0.01209, -0.1995, -0.3171, 0.01209, 0.9483, -0.3171, 0.01209, 0.9483, 0.4157, -0.01768, 0.9093, 0.9946, 0.009735, -0.1037, 0.7923, 0.01358, 0.61, 0.7923, -0.01358, -0.61, 0.1321, 0.01358, -0.9911, 0.1321, 0.01358, -0.9911, -0.9244, -0.01358, -0.3812, -0.9244, 0.01358, 0.3812, -0.9244, 0.01358, 0.3812, 0.1321, -0.01358, 0.9911, 0.7923, 0.01358, 0.61, 0.7923, 0.01358, 0.61, 0.7923, -0.01358, -0.61, 0.1321, 0.01358, -0.9911, 0.1321, 0.01358, -0.9911, -0.9244, -0.01358, -0.3812, -0.9244, 0.01358, 0.3812, -0.9244, 0.01358, 0.3812, 0.1321, -0.01358, 0.9911, 0.7923, 0.01358, 0.61, 0.7924, 0.006137, 0.61, 0.9244, -0.006138, 0.3813, 0.1321, 0.006137, -0.9912, 0.1321, 0.006137, -0.9912, -0.132, -0.006138, -0.9912, -0.9245, 0.006137, 0.3812, -0.9245, 0.006137, 0.3812, -0.7924, -0.006137, 0.6099, 0.7924, 0.006137, 0.61, 0.7923, 0.01358, 0.61, 0.7923, -0.01358, -0.61, 0.1321, 0.01358, -0.9911, 0.1321, 0.01358, -0.9911, -0.9244, -0.01358, -0.3812, -0.9244, 0.01358, 0.3812, -0.9244, 0.01358, 0.3812, 0.1321, -0.01358, 0.9911, 0.7923, 0.01358, 0.61, -0.8323, -0.5543, 0.0002068, -0.444, -0.8923, -0.08141, 0.5789, -0.5857, -0.5673, 0.5789, -0.5857, -0.5673, 0.7199, 0.6932, 0.03652, 0.006006, -0.5126, 0.8586, 0.4151, 0.2187, 0.8831, 0.7199, 0.6932, 0.03652, 0.01017, 0.543, 0.8397, -0.008053, -0.2651, -0.9642, 0.00591, -0.2483, -0.9687, 0.4956, -0.8651, -0.07685, 0.8087, 0.01344, -0.5881, -0.7984, 0.01792, -0.6019, -0.008053, -0.2651, -0.9642, 0.01017, 0.543, 0.8397, 0.9296, 0.3249, -0.1741, 0.00536, -0.8728, 0.488, -0.444, -0.8923, -0.08141, 0.9992, -0.02451, 0.03003, 0.9296, 0.3249, -0.1741, 0.00591, -0.2483, -0.9687, -0.7984, 0.01792, -0.6019, -0.9076, 0.3146, -0.2781, 0.00591, -0.2483, -0.9687, -0.9076, 0.3146, -0.2781, -0.444, -0.8923, -0.08141, -0.03884, 0.7141, -0.699, -0.9076, 0.3146, -0.2781, -0.04723, 0.7223, 0.69, 0.00536, -0.8728, 0.488, 0.9992, -0.02451, 0.03003, 0.005553, -0.8719, -0.4897, -0.9991, -0.0277, -0.03132, -0.9991, -0.0277, 0.03132, 0.005553, -0.8719, -0.4897, -0.9076, 0.3146, -0.2781, -0.0854, -0.6962, 0.7128, -0.9057, 0.2771, 0.3208, -0.7984, 0.01792, -0.6019, -0.06697, 0.01073, 0.9977, -0.9076, 0.3146, -0.2781, 0.5789, -0.5857, -0.5673, 0.006006, -0.5126, 0.8586, -0.3205, -0.893, 0.3161, 0.4151, 0.2187, 0.8831, -0.7125, -0.6969, 0.08175, 0.006006, -0.5126, 0.8586, -0.05045, -0.04355, 0.9978, -0.444, -0.8923, -0.08141, -0.3205, -0.893, 0.3161, -0.01229, 0.5189, 0.8548, 0.01017, 0.543, 0.8397, -0.00301, 0.9999, 0.01049, 0.4151, 0.2187, 0.8831, 0.01017, 0.543, 0.8397, -0.4121, 0.2279, 0.8822, -0.7125, -0.6969, 0.08175, 0.4151, 0.2187, 0.8831, 0.7103, -0.6993, 0.07976, -0.444, -0.8923, -0.08141, -0.05045, -0.04355, 0.9978, 0.4956, -0.8651, -0.07685, -0.829, -0.5593, 0.004186, 0.5788, -0.585, 0.5681, -0.1187, -0.1487, -0.9817, 0.418, 0.2173, -0.8821, 0.7343, 0.6764, -0.05784, 0.007102, -0.5127, -0.8585, 0.418, 0.2173, -0.8821, 0.009776, 0.5481, -0.8363, 0.7343, 0.6764, -0.05784, 0.0002853, -0.1574, 0.9875, -0.005535, -0.5258, 0.8506, 0.007657, -0.2739, 0.9617, -0.8113, 0.01065, 0.5845, 0.8461, 0.02094, 0.5326, 0.007657, -0.2739, 0.9617, 0.9992, -0.02463, -0.03009, 0.9353, 0.3287, 0.1312, 0.005553, -0.8719, -0.4897, -0.1187, -0.1487, -0.9817, 0.9353, 0.3287, 0.1312, 0.9992, -0.02463, -0.03009, 0.007657, -0.2739, 0.9617, 0.02658, -0.03329, 0.9991, -0.9057, 0.2771, 0.3208, -0.08238, -0.7105, -0.6989, -0.06932, 0.01337, -0.9975, -0.9057, 0.2771, 0.3208, 0.418, 0.2173, -0.8821, 0.007102, -0.5127, -0.8585, -0.7125, -0.6969, -0.08179, -0.829, -0.5593, 0.004186, -0.1187, -0.1487, -0.9817, -0.321, -0.8924, -0.3172, 0.5788, -0.585, 0.5681, -0.829, -0.5593, 0.004186, -0.321, -0.8924, -0.3172, -0.01208, 0.5224, -0.8526, -0.003129, 1.0, -0.008991, 0.009776, 0.5481, -0.8363, -0.01208, 0.5224, -0.8526, 0.009776, 0.5481, -0.8363, -0.4156, 0.2262, -0.881, -0.4156, 0.2262, -0.881, 0.418, 0.2173, -0.8821, 0.7135, -0.6968, -0.07351, -0.009208, 0.0001629, -1.0, -0.008977, -0.001849, -1.0, -0.1187, -0.1487, -0.9817, 0.000213, -0.8632, 0.5048, 0.02658, -0.03329, 0.9991, -0.005535, -0.5258, 0.8506, 0.842, -0.5394, -0.001669, -0.5786, -0.5852, -0.5681, 0.4956, -0.8651, -0.07685, -0.4121, 0.2279, 0.8822, -0.7362, 0.6744, 0.05676, -0.007291, -0.5143, 0.8576, -0.4121, 0.2279, 0.8822, -0.01229, 0.5189, 0.8548, -0.7362, 0.6744, 0.05676, -0.9995, -0.02499, 0.01803, -0.6825, 0.2773, -0.6763, -0.005372, -0.8726, 0.4884, 0.4956, -0.8651, -0.07685, -0.6825, 0.2773, -0.6763, -0.9995, -0.02499, 0.01803, -0.008053, -0.2651, -0.9642, 0.4956, -0.8651, -0.07685, 0.9045, 0.2914, -0.3113, 0.8999, 0.318, 0.2984, 0.9045, 0.2914, -0.3113, 0.04734, 0.7313, 0.6804, -0.9995, -0.02487, -0.0172, -0.9995, -0.02499, 0.01803, -0.005566, -0.8717, -0.4901, -0.005372, -0.8726, 0.4884, 0.9991, -0.0277, 0.03132, -0.005566, -0.8717, -0.4901, 0.07536, -0.7006, -0.7096, 0.0906, -0.7015, 0.7069, 0.8999, 0.318, 0.2984, 0.0906, -0.7015, 0.7069, 0.06697, 0.01073, 0.9977, 0.9045, 0.2914, -0.3113, -0.4121, 0.2279, 0.8822, -0.007291, -0.5143, 0.8576, 0.7103, -0.6993, 0.07976, 0.842, -0.5394, -0.001669, 0.4956, -0.8651, -0.07685, 0.3206, -0.893, 0.3159, -0.5786, -0.5852, -0.5681, 0.842, -0.5394, -0.001669, 0.3206, -0.893, 0.3159, 0.5349, -0.8449, 0.005558, 0.292, -0.02886, 0.956, -0.2819, -0.9086, 0.3082, -0.5902, -0.8065, -0.03469, -0.7198, 0.6936, -0.02917, -0.004841, -0.7994, -0.6008, -0.4156, 0.2262, -0.881, -0.7198, 0.6936, -0.02917, -0.01208, 0.5224, -0.8526, 0.9838, -0.06371, -0.1678, 0.292, -0.02886, 0.956, 0.5349, -0.8449, 0.005558, -0.01208, 0.5224, -0.8526, -0.7658, 0.2899, 0.574, -0.005566, -0.8717, -0.4901, 0.292, -0.02886, 0.956, -0.9995, -0.02487, -0.0172, -0.7658, 0.2899, 0.574, 0.0002853, -0.1574, 0.9875, 0.8461, 0.02094, 0.5326, 0.8999, 0.318, 0.2984, 0.0002853, -0.1574, 0.9875, 0.8999, 0.318, 0.2984, -0.005535, -0.5258, 0.8506, 0.8461, 0.02094, 0.5326, 0.06932, 0.01337, -0.9975, 0.8999, 0.318, 0.2984, -0.4156, 0.2262, -0.881, 0.7135, -0.6968, -0.07351, -0.004841, -0.7994, -0.6008, -0.008977, -0.001849, -1.0, -0.009208, 0.0001629, -1.0, -0.2819, -0.9086, 0.3082])] * 3)])
me_sm_bed_01_s = bpy.data.meshes.new('SM_Bed_01_S')
me_sm_bed_01_s.from_pydata([(-96.84, 55.07, -64.0), (-96.84, 60.35, -64.0), (118.8, 60.35, -64.0), (118.8, 55.07, -64.0), (-96.84, 60.89, -63.66), (118.8, 60.89, -63.66), (-96.84, 60.89, -3.966), (118.8, 60.89, -3.967), (-96.84, 55.07, 56.07), (118.8, 55.07, 56.07), (118.8, 60.35, 56.07), (-96.84, 60.35, 56.07), (118.8, 60.89, 55.73), (-96.84, 60.89, 55.73), (-96.84, 54.93, -63.78), (118.8, 54.93, -63.78), (118.8, 60.22, -63.78), (-96.84, 60.22, -63.78), (-96.84, 60.76, -63.44), (118.8, 60.76, -63.44), (118.8, 60.76, -3.777), (-96.84, 60.76, -3.776), (-96.84, 54.93, 55.95), (-96.84, 60.22, 55.95), (118.8, 60.22, 55.95), (118.8, 54.93, 55.95), (-96.84, 60.76, 55.61), (118.8, 60.76, 55.61)], [], [(0, 1, 2, 3), (4, 5, 2, 1), (4, 6, 7, 5), (8, 9, 10, 11), (10, 12, 13, 11), (7, 6, 13, 12), (14, 15, 16, 17), (18, 17, 16, 19), (18, 19, 20, 21), (22, 23, 24, 25), (24, 23, 26, 27), (20, 27, 26, 21)])
me_sm_bed_01_s.polygons.foreach_set('use_smooth', [True] * 12)
_k = set([(0, 1), (0, 3), (1, 4), (2, 3), (2, 5), (4, 6), (5, 7), (6, 13), (7, 12), (8, 9), (8, 11), (9, 10), (10, 12), (11, 13), (14, 15), (14, 17), (15, 16), (16, 19), (17, 18), (18, 21), (19, 20), (20, 27), (21, 26), (22, 23), (22, 25), (23, 26), (24, 25), (24, 27)])
me_sm_bed_01_s.attributes.new('sharp_edge', 'BOOLEAN', 'EDGE').data.foreach_set('value', [ (min(e.vertices), max(e.vertices)) in _k for e in me_sm_bed_01_s.edges])
_uv = me_sm_bed_01_s.uv_layers.new(name='UVMap')
_uv.uv.foreach_set('vector', [0.7567, 0.0024, 0.7567, 0.0216, 0.0021, 0.0216, 0.0021, 0.0024, 0.7567, 0.0237, 0.0021, 0.0237, 0.0021, 0.0216, 0.7567, 0.0216, 0.7567, 0.0237, 0.7567, 0.232, 0.0021, 0.232, 0.0021, 0.0237, 0.7567, 0.0024, 0.0021, 0.0024, 0.0021, 0.0215, 0.7567, 0.0215, 0.0021, 0.0215, 0.0021, 0.0235, 0.7567, 0.0235, 0.7567, 0.0215, 0.0021, 0.232, 0.7567, 0.232, 0.7567, 0.0235, 0.0021, 0.0235, 0.7567, 0.0024, 0.0021, 0.0024, 0.0021, 0.0216, 0.7567, 0.0216, 0.7567, 0.0237, 0.7567, 0.0216, 0.0021, 0.0216, 0.0021, 0.0237, 0.7567, 0.0237, 0.0021, 0.0237, 0.0021, 0.232, 0.7567, 0.232, 0.7567, 0.0024, 0.7567, 0.0215, 0.0021, 0.0215, 0.0021, 0.0024, 0.0021, 0.0215, 0.7567, 0.0215, 0.7567, 0.0235, 0.0021, 0.0235, 0.0021, 0.232, 0.0021, 0.0235, 0.7567, 0.0235, 0.7567, 0.232])
me_sm_bed_01_s.materials.append(mat_material__0)
me_sm_bed_01_s.use_remesh_preserve_volume = False
me_sm_bed_01_s.use_remesh_preserve_attributes = False
me_sm_bed_01_s.use_mirror_vertex_groups = False
me_sm_bed_01_s.update()
me_sm_bed_01_s.normals_split_custom_set([tuple(v) for v in zip(*[iter([-1.848e-06, 0.0, -1.0, -1.769e-06, 0.2793, -0.9602, -1.769e-06, 0.2793, -0.9602, -1.848e-06, 0.0, -1.0, -8.836e-07, 0.8765, -0.4814, -8.836e-07, 0.8765, -0.4814, -1.769e-06, 0.2793, -0.9602, -1.769e-06, 0.2793, -0.9602, -8.836e-07, 0.8765, -0.4814, -4.088e-12, 1.0, -2.473e-06, -4.088e-12, 1.0, -2.473e-06, -8.836e-07, 0.8765, -0.4814, 1.848e-06, 0.0, 1.0, 1.848e-06, 0.0, 1.0, 1.776e-06, 0.2793, 0.9602, 1.776e-06, 0.2793, 0.9602, 1.776e-06, 0.2793, 0.9602, 8.915e-07, 0.8765, 0.4814, 8.915e-07, 0.8765, 0.4814, 1.776e-06, 0.2793, 0.9602, -4.088e-12, 1.0, -2.473e-06, -4.088e-12, 1.0, -2.473e-06, 8.915e-07, 0.8765, 0.4814, 8.915e-07, 0.8765, 0.4814, 1.875e-06, 0.0, 1.0, 1.875e-06, 0.0, 1.0, 1.797e-06, -0.2792, 0.9602, 1.797e-06, -0.2792, 0.9602, 8.996e-07, -0.8764, 0.4816, 1.797e-06, -0.2792, 0.9602, 1.797e-06, -0.2792, 0.9602, 8.996e-07, -0.8764, 0.4816, 8.996e-07, -0.8764, 0.4816, 8.996e-07, -0.8764, 0.4816, 4.086e-12, -1.0, 2.493e-06, 4.086e-12, -1.0, 2.493e-06, -1.848e-06, 0.0, -1.0, -1.783e-06, -0.2792, -0.9602, -1.783e-06, -0.2792, -0.9602, -1.848e-06, 0.0, -1.0, -1.783e-06, -0.2792, -0.9602, -1.783e-06, -0.2792, -0.9602, -8.996e-07, -0.8764, -0.4816, -8.996e-07, -0.8764, -0.4816, 4.086e-12, -1.0, 2.493e-06, -8.996e-07, -0.8764, -0.4816, -8.996e-07, -0.8764, -0.4816, 4.086e-12, -1.0, 2.493e-06])] * 3)])

# ---- objects
ob_sm_bed_01_base = bpy.data.objects.new('SM_Bed_01_Base', me_sm_bed_01_base)
ob_sm_bed_01_s = bpy.data.objects.new('SM_Bed_01_S', me_sm_bed_01_s)
ob_lamp = bpy.data.objects.new('Lamp', light_lamp)
ob_camera = bpy.data.objects.new('Camera', cam_camera)

# ---- transforms, parenting, visibility, modifiers, constraints
ob_sm_bed_01_base.location = (0.0, 0.0, 0.0)
ob_sm_bed_01_base.rotation_euler = (1.571, -0.0, 0.0)
ob_sm_bed_01_base.scale = (0.04251, 0.04251, 0.04251)
ob_sm_bed_01_base.lineart.crease_threshold = 0.0
ob_sm_bed_01_s.location = (0.0, 0.0, 0.0)
ob_sm_bed_01_s.rotation_euler = (1.571, -0.0, 0.0)
ob_sm_bed_01_s.scale = (0.04251, 0.04251, 0.04251)
ob_sm_bed_01_s.lineart.crease_threshold = 0.0
ob_lamp.location = (4.076, 1.005, 5.904)
ob_lamp.rotation_euler = (0.6503, 0.05522, 1.866)
ob_lamp.lock_rotations_4d = False
ob_lamp.empty_display_type = 'ARROWS'
ob_lamp.color = (0.0, 0.0, 0.0, 0.0)
ob_lamp.lineart.crease_threshold = 0.0
ob_camera.location = (7.481, -6.508, 5.344)
ob_camera.rotation_euler = (1.109, 0.01082, 0.8149)
ob_camera.lock_rotations_4d = False
ob_camera.empty_display_type = 'ARROWS'
ob_camera.color = (0.0, 0.0, 0.0, 0.0)
ob_camera.display_type = 'WIRE'
ob_camera.lineart.crease_threshold = 0.0

# ---- collection membership
col_collection_1.objects.link(ob_sm_bed_01_base)
col_collection_1.objects.link(ob_sm_bed_01_s)
col_collection_1.objects.link(ob_lamp)
col_collection_1.objects.link(ob_camera)

# ---- scene / render settings (as saved in the file)
scene.camera = ob_camera
scene.frame_start = 1; scene.frame_end = 250; scene.frame_set(1)
scene.render.engine = 'BLENDER_EEVEE_NEXT'
scene.render.resolution_percentage = 50
scene.render.dither_intensity = 0.0
scene.cycles.use_denoising = False
scene.cycles.samples = 128
scene.cycles.sampling_pattern = 'TABULATED_SOBOL'
scene.cycles.light_sampling_threshold = 0.0
scene.cycles.use_adaptive_sampling = False
scene.cycles.use_light_tree = False
scene.cycles.blur_glossy = 0.0
scene.cycles.sample_clamp_indirect = 0.0
scene.view_settings.view_transform = 'Standard'
bpy.context.view_layer.update()

